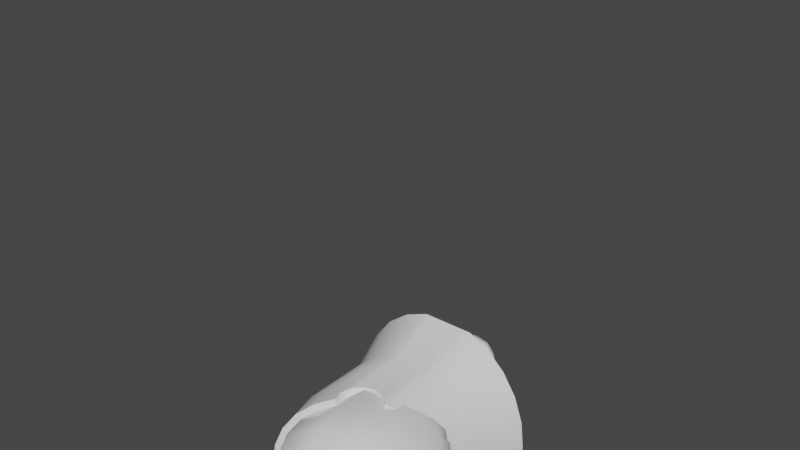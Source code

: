 # Source: Seb_Test.blend  (saved by Blender 3.4.6; exported with 4.5.12 LTS)
import bpy
from mathutils import Matrix  # noqa: F401  (used for matrix-valued properties, if any)

bpy.ops.wm.read_factory_settings(use_empty=True)
scene = bpy.context.scene
scene.name = 'Scene'

# ---- collections
col_collection = bpy.data.collections.new('Collection'); scene.collection.children.link(col_collection)

# ---- node groups
ng_auto_smooth = bpy.data.node_groups.new('Auto Smooth', 'GeometryNodeTree')
_s = ng_auto_smooth.interface.new_socket(name='Geometry', in_out='OUTPUT', socket_type='NodeSocketGeometry')
_s = ng_auto_smooth.interface.new_socket(name='Geometry', in_out='INPUT', socket_type='NodeSocketGeometry')
_s = ng_auto_smooth.interface.new_socket(name='Angle', in_out='INPUT', socket_type='NodeSocketFloat')
_s.subtype = 'ANGLE'
_s.min_value = 0.0
_s.max_value = 3.142
ng_auto_smooth.is_modifier = True
_N = ng_auto_smooth.nodes; _L = ng_auto_smooth.links
n0 = _N.new('NodeGroupOutput'); n0.name = 'Group Output'; n0.location = (480, -100)
n1 = _N.new('NodeGroupInput'); n1.name = 'Group Input'; n1.location = (-420, -300)
n2 = _N.new('NodeGroupInput'); n2.name = 'Group Input.001'; n2.location = (-60, -100)
n3 = _N.new('GeometryNodeSetShadeSmooth'); n3.name = 'Set Shade Smooth'; n3.location = (120, -100)
n3.domain = 'EDGE'
n4 = _N.new('GeometryNodeSetShadeSmooth'); n4.name = 'Set Shade Smooth.001'; n4.location = (300, -100)
n5 = _N.new('GeometryNodeInputMeshEdgeAngle'); n5.name = 'Edge Angle'; n5.location = (-420, -220)
n6 = _N.new('GeometryNodeInputEdgeSmooth'); n6.name = 'Is Edge Smooth'; n6.location = (-60, -160)
n7 = _N.new('GeometryNodeInputShadeSmooth'); n7.name = 'Is Face Smooth'; n7.location = (-240, -340)
n8 = _N.new('FunctionNodeBooleanMath'); n8.name = 'Boolean Math'; n8.location = (-60, -220)
n9 = _N.new('FunctionNodeCompare'); n9.name = 'Compare'; n9.location = (-240, -180)
n9.operation = 'LESS_EQUAL'
_L.new(n5.outputs[0], n9.inputs[0])
_L.new(n4.outputs[0], n0.inputs[0])
_L.new(n1.outputs[1], n9.inputs[1])
_L.new(n9.outputs[0], n8.inputs[0])
_L.new(n7.outputs[0], n8.inputs[1])
_L.new(n2.outputs[0], n3.inputs[0])
_L.new(n6.outputs[0], n3.inputs[1])
_L.new(n3.outputs[0], n4.inputs[0])
_L.new(n8.outputs[0], n3.inputs[2])
n0.is_active_output = True

# ---- world
world_world = bpy.data.worlds.new('World'); scene.world = world_world
world_world.use_nodes = True; world_world.node_tree.nodes.clear()
_N = world_world.node_tree.nodes; _L = world_world.node_tree.links
n0 = _N.new('ShaderNodeOutputWorld'); n0.name = 'World Output'; n0.location = (300, 300)
n1 = _N.new('ShaderNodeBackground'); n1.name = 'Background'; n1.location = (10, 300)
n1.inputs[0].default_value = (0.05088, 0.05088, 0.05088, 1.0)
_L.new(n1.outputs[0], n0.inputs[0])
n0.is_active_output = True
world_world.color = (0.05088, 0.05088, 0.05088)
world_world.use_sun_shadow = False
world_world.sun_shadow_jitter_overblur = 0.0

# ---- meshes
me_cube_001 = bpy.data.meshes.new('Cube.001')
me_cube_001.from_pydata([(-1.086, -0.6378, -1.168), (-1.139, -0.8293, 0.4775), (-1.086, 0.6378, -1.168), (-1.139, 0.8293, 0.4775), (-0.06072, -0.8156, -1.253), (0.2687, -0.9292, 0.508), (-0.06072, 0.8156, -1.253), (0.2687, 0.9292, 0.508), (-0.7712, -0.5432, 1.56), (-0.7712, 0.5432, 1.56), (0.1165, 0.5432, 1.56), (0.1165, -0.5432, 1.56), (0.2486, 0.7453, 1.027), (0.2486, -0.7453, 1.027), (-0.9613, -0.7453, 1.027), (-0.9613, 0.7453, 1.027), (-1.218, -0.8504, -0.418), (-1.218, 0.8504, -0.418), (0.05377, 1.171, -0.418), (0.05377, -1.171, -0.418), (0.8046, 0.5372, -0.418), (0.8046, -0.5372, -0.418), (0.8219, 0.3768, -0.7855), (0.3467, 0.5334, -1.303), (0.6365, 0.429, -1.118), (0.3467, -0.5334, -1.303), (0.8219, -0.3768, -0.7855), (0.6365, -0.429, -1.118), (0.5837, 0.5334, 0.467), (0.8401, 0.3768, -0.05046), (0.7094, 0.429, 0.2816), (0.8401, -0.3768, -0.05046), (0.5837, -0.5334, 0.467), (0.7094, -0.429, 0.2816), (-1.179, -2.794e-09, -1.223), (-1.194, -0.8477, 0.06897), (-1.379, 1.863e-09, 0.4775), (-1.201, 0.8139, -0.8863), (-0.6418, 0.8096, -1.237), (-0.485, 1.159, 0.4808), (0.003466, 1.131, -0.9008), (-0.08772, -6.519e-09, -1.377), (0.4707, 9.313e-09, 0.6161), (0.003466, -1.131, -0.9008), (-0.6418, -0.8096, -1.237), (-0.485, -1.159, 0.4808), (-0.8685, -6.519e-09, 1.604), (-0.3273, 0.6622, 1.604), (0.2138, -6.519e-09, 1.604), (-0.3273, -0.6622, 1.604), (0.2372, 0.6959, 1.342), (0.2252, -0.7994, 0.7711), (-0.8991, -0.6959, 1.342), (-1.047, 0.7873, 0.7644), (0.2252, 0.7994, 0.7711), (0.2372, -0.6959, 1.342), (-1.047, -0.7873, 0.7644), (-0.8991, 0.6959, 1.342), (-0.3563, 1.025, 1.027), (-0.3563, -1.025, 1.027), (-1.188, 3.725e-09, 1.027), (0.4755, 7.451e-09, 1.027), (-1.201, -0.8139, -0.8863), (-1.194, 0.8477, 0.06897), (0.1336, 1.152, 0.07443), (0.1336, -1.152, 0.07443), (-0.624, -1.209, -0.418), (-0.624, 1.209, -0.418), (-1.435, -3.725e-09, -0.418), (0.8933, -1.863e-09, -0.418), (0.5342, 0.9354, -0.418), (0.5342, -0.9354, -0.418), (0.4884, -0.5867, -1.2), (0.3133, -1.49e-08, -1.358), (0.4884, 0.5867, -1.2), (0.658, -1.863e-09, -1.149), (0.7265, -0.4895, -0.9533), (0.7265, 0.4895, -0.9533), (0.8671, -9.313e-10, -0.7611), (0.6383, 0.5867, 0.3636), (0.5745, 1.49e-08, 0.5219), (0.6383, -0.5867, 0.3636), (0.7192, 1.863e-09, 0.3128), (0.7656, 0.4895, 0.1174), (0.7656, -0.4895, 0.1174), (0.8728, -4.657e-10, -0.07479), (0.2621, 0.7219, -1.267), (0.7996, 0.5073, -0.6622), (0.7996, -0.5073, -0.6622), (0.2621, -0.7219, -1.267), (0.5298, 0.7342, 0.4404), (0.826, 0.5073, -0.1737), (0.5298, -0.7342, 0.4404), (0.826, -0.5073, -0.1737), (-1.424, -5.588e-09, 0.06897), (-0.5661, 1.202, 0.0702), (0.8951, 1.211e-08, -0.2425), (-0.5661, -1.202, 0.0702), (-0.6543, -2.142e-08, -1.357), (0.4508, 0.0, 1.346), (-0.3273, -6.519e-09, 1.697), (-1.113, 0.0, 1.346), (-0.331, -0.9575, 1.346), (-0.331, 0.9575, 1.346), (-0.4146, 1.086, 0.7652), (-0.4146, -1.086, 0.7652), (-1.283, -9.313e-10, 0.7644), (0.4586, 1.863e-09, 0.7799), (-0.6447, -1.16, -0.8949), (0.5286, 0.0, 0.5498), (-0.6447, 1.16, -0.8949), (-1.404, 3.725e-09, -0.8917), (0.6121, -0.8861, 0.08728), (0.1961, -3.725e-09, -1.376), (0.8884, -9.313e-09, -0.5934), (0.6121, 0.8861, 0.08728), (0.5052, -0.8844, -0.9221), (0.4766, 2.794e-09, -1.278), (0.7884, 2.328e-09, -0.9601), (0.637, -2.794e-09, 0.4419), (0.8034, -2.328e-09, 0.1242), (0.5052, 0.8844, -0.9221)], [], [(16, 35, 94, 68), (35, 1, 36, 94), (94, 36, 3, 63), (68, 94, 63, 17), (17, 63, 95, 67), (63, 3, 39, 95), (95, 39, 7, 64), (67, 95, 64, 18), (20, 91, 96, 69), (91, 29, 85, 96), (96, 85, 31, 93), (69, 96, 93, 21), (19, 65, 97, 66), (65, 5, 45, 97), (97, 45, 1, 35), (66, 97, 35, 16), (2, 38, 98, 34), (38, 6, 41, 98), (98, 41, 4, 44), (34, 98, 44, 0), (13, 61, 99, 55), (61, 12, 50, 99), (99, 50, 10, 48), (55, 99, 48, 11), (10, 47, 100, 48), (47, 9, 46, 100), (100, 46, 8, 49), (48, 100, 49, 11), (15, 60, 101, 57), (60, 14, 52, 101), (101, 52, 8, 46), (57, 101, 46, 9), (14, 59, 102, 52), (59, 13, 55, 102), (102, 55, 11, 49), (52, 102, 49, 8), (12, 58, 103, 50), (58, 15, 57, 103), (103, 57, 9, 47), (50, 103, 47, 10), (7, 39, 104, 54), (39, 3, 53, 104), (104, 53, 15, 58), (54, 104, 58, 12), (1, 45, 105, 56), (45, 5, 51, 105), (105, 51, 13, 59), (56, 105, 59, 14), (3, 36, 106, 53), (36, 1, 56, 106), (106, 56, 14, 60), (53, 106, 60, 15), (5, 42, 107, 51), (42, 7, 54, 107), (107, 54, 12, 61), (51, 107, 61, 13), (4, 43, 108, 44), (43, 19, 66, 108), (108, 66, 16, 62), (44, 108, 62, 0), (7, 42, 109, 90), (42, 5, 92, 109), (109, 92, 32, 80), (90, 109, 80, 28), (2, 37, 110, 38), (37, 17, 67, 110), (110, 67, 18, 40), (38, 110, 40, 6), (0, 62, 111, 34), (62, 16, 68, 111), (111, 68, 17, 37), (34, 111, 37, 2), (5, 65, 112, 92), (19, 71, 112, 65), (21, 93, 112, 71), (31, 84, 112, 93), (33, 81, 112, 84), (32, 92, 112, 81), (4, 41, 113, 89), (41, 6, 86, 113), (113, 86, 23, 73), (89, 113, 73, 25), (22, 87, 114, 78), (87, 20, 69, 114), (114, 69, 21, 88), (78, 114, 88, 26), (18, 64, 115, 70), (7, 90, 115, 64), (28, 79, 115, 90), (30, 83, 115, 79), (29, 91, 115, 83), (20, 70, 115, 91), (19, 43, 116, 71), (4, 89, 116, 43), (25, 72, 116, 89), (27, 76, 116, 72), (26, 88, 116, 76), (21, 71, 116, 88), (25, 73, 117, 72), (73, 23, 74, 117), (117, 74, 24, 75), (72, 117, 75, 27), (27, 75, 118, 76), (75, 24, 77, 118), (118, 77, 22, 78), (76, 118, 78, 26), (28, 80, 119, 79), (80, 32, 81, 119), (119, 81, 33, 82), (79, 119, 82, 30), (30, 82, 120, 83), (82, 33, 84, 120), (120, 84, 31, 85), (83, 120, 85, 29), (6, 40, 121, 86), (18, 70, 121, 40), (20, 87, 121, 70), (22, 77, 121, 87), (24, 74, 121, 77), (23, 86, 121, 74)])
me_cube_001.polygons.foreach_set('use_smooth', [True] * 120)
_uv = me_cube_001.uv_layers.new(name='UVMap')
_uv.uv.foreach_set('vector', [0.06939, 0.344, 0.07027, 0.2625, 0.2154, 0.2671, 0.2148, 0.3483, 0.07027, 0.2625, 0.07314, 0.1934, 0.2154, 0.1982, 0.2154, 0.2671, 0.2154, 0.2671, 0.2154, 0.1982, 0.35, 0.1929, 0.3533, 0.262, 0.2148, 0.3483, 0.2154, 0.2671, 0.3533, 0.262, 0.3533, 0.3435, 0.6524, 0.3547, 0.6478, 0.2738, 0.7466, 0.2721, 0.7455, 0.3538, 0.6478, 0.2738, 0.65, 0.2049, 0.7535, 0.2019, 0.7466, 0.2721, 0.7466, 0.2721, 0.7535, 0.2019, 0.8817, 0.1805, 0.8635, 0.2594, 0.7455, 0.3538, 0.7466, 0.2721, 0.8635, 0.2594, 0.8586, 0.3425, 0.5056, 0.7228, 0.4653, 0.7143, 0.4835, 0.6297, 0.5128, 0.632, 0.4653, 0.7143, 0.4464, 0.6908, 0.4553, 0.6279, 0.4835, 0.6297, 0.4835, 0.6297, 0.4553, 0.6279, 0.4556, 0.5655, 0.4776, 0.5456, 0.5128, 0.632, 0.4835, 0.6297, 0.4776, 0.5456, 0.5186, 0.5442, 0.4776, 0.1514, 0.5189, 0.2235, 0.4176, 0.2644, 0.3804, 0.1915, 0.5189, 0.2235, 0.5793, 0.2804, 0.456, 0.3234, 0.4176, 0.2644, 0.4176, 0.2644, 0.456, 0.3234, 0.3888, 0.3564, 0.3559, 0.2959, 0.0, 0.3317, 0.001106, 0.2493, 0.07027, 0.2625, 0.06939, 0.344, 0.2925, 0.7778, 0.218, 0.8065, 0.2203, 0.6706, 0.308, 0.6708, 0.218, 0.8065, 0.1206, 0.8075, 0.1253, 0.6705, 0.2203, 0.6706, 0.2203, 0.6706, 0.1253, 0.6705, 0.1206, 0.534, 0.218, 0.535, 0.308, 0.6708, 0.2203, 0.6706, 0.218, 0.535, 0.2925, 0.5639, 0.7299, 0.5137, 0.7314, 0.6338, 0.6778, 0.634, 0.6771, 0.5219, 0.7314, 0.6338, 0.7299, 0.7622, 0.6771, 0.7539, 0.6778, 0.634, 0.6778, 0.634, 0.6771, 0.7539, 0.6397, 0.7305, 0.633, 0.6381, 0.6771, 0.5219, 0.6778, 0.634, 0.633, 0.6381, 0.6397, 0.5494, 0.9645, 0.7432, 0.8874, 0.7502, 0.9048, 0.6405, 0.9952, 0.656, 0.8874, 0.7502, 0.8183, 0.7181, 0.817, 0.6255, 0.9048, 0.6405, 0.9048, 0.6405, 0.817, 0.6255, 0.8491, 0.5386, 0.9249, 0.5313, 0.9952, 0.656, 0.9048, 0.6405, 0.9249, 0.5313, 0.9952, 0.5636, 0.334, 0.09771, 0.2133, 0.1027, 0.2126, 0.04806, 0.3253, 0.04407, 0.2133, 0.1027, 0.08526, 0.09821, 0.09304, 0.04454, 0.2126, 0.04806, 0.2126, 0.04806, 0.09304, 0.04454, 0.1168, 0.005501, 0.2091, 0.0, 0.3253, 0.04407, 0.2126, 0.04806, 0.2091, 0.0, 0.2982, 0.005133, 0.4518, 0.4309, 0.5157, 0.3995, 0.5428, 0.447, 0.4824, 0.4758, 0.5157, 0.3995, 0.6203, 0.3603, 0.6407, 0.4095, 0.5428, 0.447, 0.5428, 0.447, 0.6407, 0.4095, 0.6478, 0.4485, 0.5799, 0.483, 0.8355, 0.5103, 0.9364, 0.483, 0.9249, 0.5313, 0.8491, 0.5386, 0.8721, 0.09075, 0.7674, 0.1065, 0.767, 0.05178, 0.8654, 0.03775, 0.7674, 0.1065, 0.6711, 0.1094, 0.6767, 0.05522, 0.767, 0.05178, 0.767, 0.05178, 0.6767, 0.05522, 0.6964, 0.01365, 0.7676, 0.002248, 0.8654, 0.03775, 0.767, 0.05178, 0.7676, 0.002248, 0.8439, 0.0, 0.8817, 0.1805, 0.7535, 0.2019, 0.7614, 0.1521, 0.8718, 0.1347, 0.7535, 0.2019, 0.65, 0.2049, 0.6609, 0.1551, 0.7614, 0.1521, 0.7614, 0.1521, 0.6609, 0.1551, 0.6711, 0.1094, 0.7674, 0.1065, 0.8718, 0.1347, 0.7614, 0.1521, 0.7674, 0.1065, 0.8721, 0.09075, 0.3888, 0.3564, 0.456, 0.3234, 0.4878, 0.3628, 0.4214, 0.3953, 0.456, 0.3234, 0.5793, 0.2804, 0.5981, 0.3223, 0.4878, 0.3628, 0.4878, 0.3628, 0.5981, 0.3223, 0.6203, 0.3603, 0.5157, 0.3995, 0.4214, 0.3953, 0.4878, 0.3628, 0.5157, 0.3995, 0.4518, 0.4309, 0.35, 0.1929, 0.2154, 0.1982, 0.2143, 0.1484, 0.342, 0.1432, 0.2154, 0.1982, 0.07314, 0.1934, 0.07916, 0.1437, 0.2143, 0.1484, 0.2143, 0.1484, 0.07916, 0.1437, 0.08526, 0.09821, 0.2133, 0.1027, 0.342, 0.1432, 0.2143, 0.1484, 0.2133, 0.1027, 0.334, 0.09771, 0.817, 0.483, 0.8003, 0.6342, 0.7728, 0.6343, 0.7727, 0.5053, 0.8003, 0.6342, 0.817, 0.7928, 0.7727, 0.7718, 0.7728, 0.6343, 0.7728, 0.6343, 0.7727, 0.7718, 0.7299, 0.7622, 0.7314, 0.6338, 0.7727, 0.5053, 0.7728, 0.6343, 0.7314, 0.6338, 0.7299, 0.5137, 0.1206, 0.534, 0.1095, 0.4816, 0.2182, 0.4768, 0.218, 0.535, 0.4453, 0.07817, 0.4776, 0.1514, 0.3804, 0.1915, 0.3533, 0.1173, 0.007803, 0.4115, 0.0, 0.3317, 0.06939, 0.344, 0.07443, 0.4216, 0.218, 0.535, 0.2182, 0.4768, 0.3115, 0.5348, 0.2925, 0.5639, 1.0, 0.0, 0.9678, 0.1558, 0.9572, 0.1558, 0.9554, 0.03271, 0.9678, 0.1558, 1.0, 0.3116, 0.9554, 0.2789, 0.9572, 0.1558, 0.9572, 0.1558, 0.9554, 0.2789, 0.9468, 0.2453, 0.9491, 0.1558, 0.9554, 0.03271, 0.9572, 0.1558, 0.9491, 0.1558, 0.9468, 0.06637, 0.2925, 0.7778, 0.3115, 0.8078, 0.2182, 0.8658, 0.218, 0.8065, 0.6638, 0.4311, 0.6524, 0.3547, 0.7455, 0.3538, 0.7512, 0.4319, 0.7512, 0.4319, 0.7455, 0.3538, 0.8586, 0.3425, 0.8593, 0.4222, 0.218, 0.8065, 0.2182, 0.8658, 0.1095, 0.8609, 0.1206, 0.8075, 0.1015, 0.466, 0.07443, 0.4216, 0.2135, 0.4265, 0.2094, 0.4768, 0.07443, 0.4216, 0.06939, 0.344, 0.2148, 0.3483, 0.2135, 0.4265, 0.2135, 0.4265, 0.2148, 0.3483, 0.3533, 0.3435, 0.3461, 0.4211, 0.2094, 0.4768, 0.2135, 0.4265, 0.3461, 0.4211, 0.3144, 0.4656, 0.5793, 0.2804, 0.5189, 0.2235, 0.6057, 0.1939, 0.6259, 0.2518, 0.4776, 0.1514, 0.5617, 0.12, 0.6057, 0.1939, 0.5189, 0.2235, 0.6283, 0.09861, 0.6478, 0.1352, 0.6057, 0.1939, 0.5617, 0.12, 0.4556, 0.5655, 0.4283, 0.5459, 0.4369, 0.483, 0.4776, 0.5456, 0.3997, 0.5548, 0.3873, 0.5288, 0.4369, 0.483, 0.4283, 0.5459, 0.369, 0.5373, 0.3754, 0.5052, 0.4369, 0.483, 0.3873, 0.5288, 0.1206, 0.534, 0.1253, 0.6705, 0.07769, 0.6705, 0.06651, 0.5497, 0.1253, 0.6705, 0.1206, 0.8075, 0.06651, 0.7917, 0.07769, 0.6705, 0.07769, 0.6705, 0.06651, 0.7917, 0.05236, 0.7601, 0.05802, 0.6706, 0.06651, 0.5497, 0.07769, 0.6705, 0.05802, 0.6706, 0.05236, 0.5812, 0.569, 0.7006, 0.5467, 0.7211, 0.5421, 0.6343, 0.5699, 0.6369, 0.5467, 0.7211, 0.5056, 0.7228, 0.5128, 0.632, 0.5421, 0.6343, 0.5421, 0.6343, 0.5128, 0.632, 0.5186, 0.5442, 0.559, 0.5524, 0.5699, 0.6369, 0.5421, 0.6343, 0.559, 0.5524, 0.5782, 0.5753, 0.8586, 0.3425, 0.8635, 0.2594, 0.9468, 0.2438, 0.942, 0.3297, 0.8817, 0.1805, 0.9292, 0.1832, 0.9468, 0.2438, 0.8635, 0.2594, 0.356, 0.7146, 0.3731, 0.7239, 0.4154, 0.7777, 0.3576, 0.7493, 0.3893, 0.6975, 0.4164, 0.7087, 0.4154, 0.7777, 0.3731, 0.7239, 0.4464, 0.6908, 0.4653, 0.7143, 0.4154, 0.7777, 0.4164, 0.7087, 0.5056, 0.7228, 0.4986, 0.7938, 0.4154, 0.7777, 0.4653, 0.7143, 0.4776, 0.1514, 0.4453, 0.07817, 0.5319, 0.04207, 0.5617, 0.12, 0.4387, 0.02231, 0.4897, 0.0, 0.5319, 0.04207, 0.4453, 0.07817, 0.05236, 0.5812, 0.02849, 0.5724, 0.02538, 0.5229, 0.06651, 0.5497, 0.6487, 0.8013, 0.6751, 0.7928, 0.6751, 0.8551, 0.633, 0.8347, 0.5782, 0.5753, 0.559, 0.5524, 0.6047, 0.4983, 0.6069, 0.5604, 0.6283, 0.09861, 0.5617, 0.12, 0.5319, 0.04207, 0.6155, 0.06023, 0.05236, 0.5812, 0.05802, 0.6706, 0.03055, 0.6707, 0.02849, 0.5724, 0.05802, 0.6706, 0.05236, 0.7601, 0.02849, 0.7692, 0.03055, 0.6707, 0.03055, 0.6707, 0.02849, 0.7692, 0.003578, 0.7429, 0.0, 0.6709, 0.02849, 0.5724, 0.03055, 0.6707, 0.0, 0.6709, 0.003578, 0.599, 0.6328, 0.5742, 0.633, 0.6456, 0.6025, 0.6408, 0.6069, 0.5604, 0.633, 0.6456, 0.6224, 0.7169, 0.5949, 0.7232, 0.6025, 0.6408, 0.6025, 0.6408, 0.5949, 0.7232, 0.569, 0.7006, 0.5699, 0.6369, 0.6069, 0.5604, 0.6025, 0.6408, 0.5699, 0.6369, 0.5782, 0.5753, 0.356, 0.7146, 0.3533, 0.6254, 0.3671, 0.6253, 0.3731, 0.7239, 0.3533, 0.6254, 0.369, 0.5373, 0.3873, 0.5288, 0.3671, 0.6253, 0.3671, 0.6253, 0.3873, 0.5288, 0.3997, 0.5548, 0.3893, 0.6256, 0.3731, 0.7239, 0.3671, 0.6253, 0.3893, 0.6256, 0.3893, 0.6975, 0.3893, 0.6975, 0.3893, 0.6256, 0.4215, 0.6265, 0.4164, 0.7087, 0.3893, 0.6256, 0.3997, 0.5548, 0.4283, 0.5459, 0.4215, 0.6265, 0.4215, 0.6265, 0.4283, 0.5459, 0.4556, 0.5655, 0.4553, 0.6279, 0.4164, 0.7087, 0.4215, 0.6265, 0.4553, 0.6279, 0.4464, 0.6908, 0.8597, 0.4742, 0.8593, 0.4222, 0.9468, 0.4124, 0.9149, 0.4694, 0.8586, 0.3425, 0.942, 0.3297, 0.9468, 0.4124, 0.8593, 0.4222, 0.5056, 0.7228, 0.5467, 0.7211, 0.5831, 0.7923, 0.4986, 0.7938, 0.569, 0.7006, 0.5949, 0.7232, 0.5831, 0.7923, 0.5467, 0.7211, 0.6224, 0.7169, 0.633, 0.7467, 0.5831, 0.7923, 0.5949, 0.7232, 0.05236, 0.7601, 0.06651, 0.7917, 0.02538, 0.8195, 0.02849, 0.7692])
me_cube_001.update()
me_sphere = bpy.data.meshes.new('Sphere')
me_sphere.from_pydata([(-0.9892, 1.632, -0.6738), (-1.106, 1.632, -0.3488), (-1.145, 1.632, -4.603e-09), (-1.106, 1.632, 0.3488), (0.1294, 0.2241, 0.9659), (-0.9892, 1.632, 0.6738), (-0.8039, 1.632, 0.9532), (-0.5624, 1.632, 1.168), (-0.2898, 1.632, 1.299), (-0.3382, 1.632, -1.299), (-0.653, 1.632, -1.168), (-0.9319, 1.632, -0.9532), (-1.146, 1.632, -0.6738), (-1.28, 1.632, -0.3488), (0.1294, 0.2241, -0.9659), (0.2241, 0.1294, 0.9659), (0.433, 0.25, 0.866), (0.6124, 0.3536, 0.7071), (0.75, 0.433, 0.5), (0.8365, 0.483, 0.2588), (0.866, 0.5, 0.0), (0.8365, 0.483, -0.2588), (0.75, 0.433, -0.5), (0.6124, 0.3536, -0.7071), (0.433, 0.25, -0.866), (0.2241, 0.1294, -0.9659), (0.2588, 0.0, 0.9659), (0.5, 0.0, 0.866), (0.7071, -2.98e-08, 0.7071), (0.866, -2.98e-08, 0.5), (0.9659, -2.98e-08, 0.2588), (1.0, 0.0, 0.0), (0.9659, -2.98e-08, -0.2588), (0.866, -2.98e-08, -0.5), (0.7071, -2.98e-08, -0.7071), (0.5, 0.0, -0.866), (0.2588, 0.0, -0.9659), (0.2241, -0.1294, 0.9659), (0.433, -0.25, 0.866), (0.6124, -0.3536, 0.7071), (0.75, -0.433, 0.5), (0.8365, -0.483, 0.2588), (0.866, -0.5, 0.0), (0.8365, -0.483, -0.2588), (0.75, -0.433, -0.5), (0.6124, -0.3536, -0.7071), (0.433, -0.25, -0.866), (0.2241, -0.1294, -0.9659), (0.1294, -0.2241, 0.9659), (0.25, -0.433, 0.866), (0.3536, -0.6124, 0.7071), (0.433, -0.75, 0.5), (0.483, -0.8365, 0.2588), (0.5, -0.866, 0.0), (0.483, -0.8365, -0.2588), (0.433, -0.75, -0.5), (0.3536, -0.6124, -0.7071), (0.25, -0.433, -0.866), (0.1294, -0.2241, -0.9659), (0.0, -0.2588, 0.9659), (0.0, -0.5, 0.866), (-5.96e-08, -0.7071, 0.7071), (-8.941e-08, -0.866, 0.5), (-5.96e-08, -0.9659, 0.2588), (0.0, -1.0, 0.0), (-5.96e-08, -0.9659, -0.2588), (-8.941e-08, -0.866, -0.5), (-5.96e-08, -0.7071, -0.7071), (0.0, -0.5, -0.866), (0.0, -0.2588, -0.9659), (-0.1294, -0.2241, 0.9659), (-0.25, -0.433, 0.866), (-0.3536, -0.6124, 0.7071), (-0.433, -0.75, 0.5), (-0.483, -0.8365, 0.2588), (-0.5, -0.866, 0.0), (-0.483, -0.8365, -0.2588), (-0.433, -0.75, -0.5), (-0.3536, -0.6124, -0.7071), (-0.25, -0.433, -0.866), (-0.1294, -0.2241, -0.9659), (-0.2241, -0.1294, 0.9659), (-0.433, -0.25, 0.866), (-0.6124, -0.3536, 0.7071), (-0.75, -0.433, 0.5), (-0.8365, -0.483, 0.2588), (-0.866, -0.5, 0.0), (-0.8365, -0.483, -0.2588), (-0.75, -0.433, -0.5), (-0.6124, -0.3536, -0.7071), (-0.433, -0.25, -0.866), (-0.2241, -0.1294, -0.9659), (0.0, 0.0, 1.0), (-0.2588, 0.0, 0.9659), (-1.326, 1.632, -3.41e-08), (-1.28, 1.632, 0.3488), (-1.146, 1.632, 0.6738), (-0.9319, 1.632, 0.9532), (-0.653, 1.632, 1.168), (-0.3382, 1.632, 1.299), (0.3312, 1.632, -1.299), (0.6019, 1.632, -1.167), (0.8402, 1.632, -0.9519), (-0.2588, 0.0, -0.9659), (-0.2241, 0.1294, 0.9659), (1.023, 1.632, -0.6726), (1.137, 1.632, -0.3479), (1.176, 1.632, -3.706e-09), (1.137, 1.632, 0.3479), (1.023, 1.632, 0.6726), (0.8402, 1.632, 0.9519), (0.6019, 1.632, 1.167), (0.3312, 1.632, 1.299), (0.02335, 1.632, 0.9532), (-0.2241, 0.1294, -0.9659), (-0.1294, 0.2241, 0.9659), (0.02335, 1.632, 0.3488), (0.2041, 1.632, -1.299), (0.3615, 1.632, -1.168), (0.501, 1.632, -0.9532), (0.608, 1.632, -0.6738), (0.6752, 1.632, -0.3488), (0.6981, 1.632, 1.699e-08), (0.6752, 1.632, 0.3488), (0.608, 1.632, 0.6738), (-0.1294, 0.2241, -0.9659), (0.0, 0.2588, 0.9659), (0.501, 1.632, 0.9532), (0.3615, 1.632, 1.168), (0.2041, 1.632, 1.299), (0.02335, 1.632, -0.6738), (0.02335, 1.632, -0.3488), (0.0, 0.2588, -0.9659), (0.0, 0.0, -1.0), (0.1446, 0.2504, 1.039), (0.918, 0.9659, 3.693e-09), (0.8867, 0.9659, 0.2783), (-0.1487, 0.9659, -1.039), (-0.004099, 0.9659, -1.039), (-0.2932, 0.9659, 1.039), (0.1446, 0.2504, -1.039), (-0.545, 0.9659, 0.9339), (0.2421, 0.9659, 1.039), (0.2462, 0.1515, 1.039), (0.4627, 0.2797, 0.9333), (0.6533, 0.3944, 0.7613), (0.7992, 0.4822, 0.5379), (0.8908, 0.5373, 0.2783), (0.9221, 0.556, 0.0), (0.8908, 0.5373, -0.2783), (0.7992, 0.4822, -0.5379), (0.6533, 0.3944, -0.7613), (0.4627, 0.2797, -0.9333), (0.2462, 0.1515, -1.039), (-0.2543, -0.1375, 1.039), (-0.4735, -0.2609, 0.9333), (-0.6682, -0.3685, 0.7613), (-0.8172, -0.451, 0.5379), (-0.9107, -0.5028, 0.2783), (-0.9426, -0.5205, 0.0), (-0.9107, -0.5028, -0.2783), (-0.8172, -0.451, -0.5379), (-0.6682, -0.3685, -0.7613), (-0.4735, -0.2609, -0.9333), (-0.2543, -0.1375, -1.039), (-0.2892, 0.0, 1.039), (-0.5409, 7.742e-10, 0.9339), (-0.764, 1.302e-07, 0.7623), (-0.9351, 9.694e-08, 0.5389), (-1.043, 1.614e-07, 0.2789), (-1.079, -4.01e-09, 0.0), (-1.043, 1.614e-07, -0.2789), (-0.9351, 9.694e-08, -0.5389), (-0.764, 1.3e-07, -0.7623), (-0.5409, 7.742e-10, -0.9339), (-0.2892, 0.0, -1.039), (-0.2504, 0.1446, 1.039), (0.1405, 0.9659, 1.039), (0.8867, 0.9659, -0.2783), (-0.7681, 0.9659, 0.7623), (-0.004099, 0.9659, 1.039), (0.7951, 0.9659, -0.5379), (-0.1487, 0.9659, 1.039), (-0.9392, 0.9659, 0.5389), (0.6492, 0.9659, -0.7613), (-1.047, 0.9659, 0.2789), (-0.2504, 0.1446, -1.039), (-0.1446, 0.2504, 1.039), (0.4586, 0.9659, -0.9333), (-1.083, 0.9659, -2.061e-08), (0.2421, 0.9659, -1.039), (-1.047, 0.9659, -0.2789), (-0.9392, 0.9659, -0.5389), (-0.2545, 0.9659, -1.039), (-0.7681, 0.9659, -0.7623), (-0.2545, 0.9659, 1.039), (-0.545, 0.9659, -0.9339), (-0.1446, 0.2504, -1.039), (0.0, 0.2892, 1.039), (-0.2932, 0.9659, -1.039), (0.4586, 0.9659, 0.9333), (0.6492, 0.9659, 0.7613), (0.0, 0.2892, -1.039), (0.7951, 0.9659, 0.5379), (0.1405, 0.9659, -1.039), (-0.8039, 1.632, -0.9532), (-0.5624, 1.632, -1.168), (-0.2898, 1.632, -1.299), (-0.1574, 1.632, 1.299), (-0.3148, 1.632, 1.168), (-0.4543, 1.632, 0.9532), (-0.5612, 1.632, 0.6738), (-0.6285, 1.632, 0.3488), (-0.6514, 1.632, 1.699e-08), (-0.6285, 1.632, -0.3488), (-0.5612, 1.632, -0.6738), (-0.4543, 1.632, -0.9532), (-0.3148, 1.632, -1.168), (-0.1574, 1.632, -1.299), (0.02335, 1.632, 1.299), (0.02335, 1.632, 1.168), (0.02335, 1.632, -0.9532), (0.02335, 1.632, -1.168), (0.02335, 1.632, -1.299), (0.02335, 1.632, 0.6738), (0.02335, 1.632, 2.464e-08)], [], [(94, 95, 3, 2), (133, 132, 14), (11, 12, 0, 205), (98, 99, 8, 7), (95, 96, 5, 3), (12, 13, 1, 0), (9, 10, 206, 207), (96, 97, 6, 5), (13, 94, 2, 1), (122, 123, 108, 107), (126, 92, 4), (119, 120, 105, 102), (128, 129, 112, 111), (123, 124, 109, 108), (120, 121, 106, 105), (117, 118, 101, 100), (124, 127, 110, 109), (4, 92, 15), (121, 122, 107, 106), (118, 119, 102, 101), (133, 14, 25), (127, 128, 111, 110), (130, 131, 121, 120), (223, 222, 118, 117), (133, 25, 36), (16, 15, 26, 27), (23, 22, 33, 34), (20, 19, 30, 31), (17, 16, 27, 28), (24, 23, 34, 35), (21, 20, 31, 32), (18, 17, 28, 29), (25, 24, 35, 36), (15, 92, 26), (22, 21, 32, 33), (19, 18, 29, 30), (29, 28, 39, 40), (36, 35, 46, 47), (26, 92, 37), (33, 32, 43, 44), (30, 29, 40, 41), (133, 36, 47), (27, 26, 37, 38), (34, 33, 44, 45), (31, 30, 41, 42), (28, 27, 38, 39), (35, 34, 45, 46), (32, 31, 42, 43), (39, 38, 49, 50), (46, 45, 56, 57), (43, 42, 53, 54), (40, 39, 50, 51), (47, 46, 57, 58), (37, 92, 48), (44, 43, 54, 55), (41, 40, 51, 52), (133, 47, 58), (38, 37, 48, 49), (45, 44, 55, 56), (42, 41, 52, 53), (52, 51, 62, 63), (133, 58, 69), (49, 48, 59, 60), (56, 55, 66, 67), (53, 52, 63, 64), (50, 49, 60, 61), (57, 56, 67, 68), (54, 53, 64, 65), (51, 50, 61, 62), (58, 57, 68, 69), (48, 92, 59), (55, 54, 65, 66), (62, 61, 72, 73), (69, 68, 79, 80), (59, 92, 70), (66, 65, 76, 77), (63, 62, 73, 74), (133, 69, 80), (60, 59, 70, 71), (67, 66, 77, 78), (64, 63, 74, 75), (61, 60, 71, 72), (68, 67, 78, 79), (65, 64, 75, 76), (75, 74, 85, 86), (72, 71, 82, 83), (79, 78, 89, 90), (76, 75, 86, 87), (73, 72, 83, 84), (80, 79, 90, 91), (70, 92, 81), (77, 76, 87, 88), (74, 73, 84, 85), (133, 80, 91), (71, 70, 81, 82), (78, 77, 88, 89), (224, 113, 127, 124), (133, 91, 103), (131, 225, 122, 121), (222, 221, 119, 118), (113, 220, 128, 127), (225, 116, 123, 122), (221, 130, 120, 119), (220, 219, 129, 128), (116, 224, 124, 123), (88, 87, 160, 161), (81, 92, 93), (93, 104, 176, 165), (87, 86, 159, 160), (86, 85, 158, 159), (24, 25, 153, 152), (93, 92, 104), (114, 103, 175, 186), (85, 84, 157, 158), (133, 103, 114), (104, 115, 187, 176), (23, 24, 152, 151), (84, 83, 156, 157), (22, 23, 151, 150), (125, 114, 186, 197), (83, 82, 155, 156), (126, 4, 134, 198), (21, 22, 150, 149), (82, 81, 154, 155), (20, 21, 149, 148), (4, 15, 143, 134), (104, 92, 115), (14, 132, 202, 140), (19, 20, 148, 147), (133, 114, 125), (25, 14, 140, 153), (115, 126, 198, 187), (18, 19, 147, 146), (17, 18, 146, 145), (133, 125, 132), (132, 125, 197, 202), (81, 93, 165, 154), (91, 90, 163, 164), (16, 17, 145, 144), (15, 16, 144, 143), (90, 89, 162, 163), (103, 91, 164, 175), (89, 88, 161, 162), (115, 92, 126), (176, 187, 182, 195), (173, 172, 192, 194), (197, 186, 193, 137), (172, 171, 191, 192), (171, 170, 189, 191), (152, 153, 190, 188), (170, 169, 185, 189), (151, 152, 188, 184), (169, 168, 183, 185), (150, 151, 184, 181), (168, 167, 179, 183), (187, 198, 180, 182), (149, 150, 181, 178), (198, 134, 177, 180), (167, 166, 141, 179), (148, 149, 178, 135), (134, 143, 142, 177), (166, 165, 139, 141), (202, 197, 137, 138), (147, 148, 135, 136), (158, 157, 168, 169), (155, 154, 165, 166), (162, 161, 172, 173), (159, 158, 169, 170), (156, 155, 166, 167), (163, 162, 173, 174), (160, 159, 170, 171), (157, 156, 167, 168), (164, 163, 174, 175), (161, 160, 171, 172), (204, 138, 223, 117), (190, 204, 117, 100), (203, 136, 108, 109), (201, 203, 109, 110), (200, 201, 110, 111), (139, 195, 8, 99), (142, 200, 111, 112), (199, 196, 10, 9), (193, 199, 9, 207), (196, 194, 11, 10), (195, 182, 208, 8), (194, 192, 12, 11), (137, 193, 207, 218), (192, 191, 13, 12), (191, 189, 94, 13), (188, 190, 100, 101), (189, 185, 95, 94), (184, 188, 101, 102), (185, 183, 96, 95), (181, 184, 102, 105), (183, 179, 97, 96), (182, 180, 219, 208), (178, 181, 105, 106), (180, 177, 129, 219), (179, 141, 98, 97), (135, 178, 106, 107), (177, 142, 112, 129), (141, 139, 99, 98), (138, 137, 218, 223), (136, 135, 107, 108), (97, 98, 7, 6), (10, 11, 205, 206), (2, 3, 212, 213), (6, 7, 209, 210), (206, 205, 216, 217), (1, 2, 213, 214), (5, 6, 210, 211), (207, 206, 217, 218), (0, 1, 214, 215), (3, 5, 211, 212), (7, 8, 208, 209), (205, 0, 215, 216), (215, 214, 131, 130), (212, 211, 224, 116), (209, 208, 219, 220), (216, 215, 130, 221), (213, 212, 116, 225), (210, 209, 220, 113), (217, 216, 221, 222), (214, 213, 225, 131), (211, 210, 113, 224), (218, 217, 222, 223), (174, 173, 194, 196), (186, 175, 199, 193), (175, 174, 196, 199), (143, 144, 200, 142), (165, 176, 195, 139), (144, 145, 201, 200), (145, 146, 203, 201), (146, 147, 136, 203), (153, 140, 204, 190), (140, 202, 138, 204)])
me_sphere.polygons.foreach_set('use_smooth', [True] * 236)
_k = set([(4, 15), (4, 126), (8, 99), (8, 208), (9, 10), (9, 207), (10, 11), (11, 12), (12, 13), (13, 94), (14, 25), (14, 132), (15, 16), (16, 17), (17, 18), (18, 19), (19, 20), (20, 21), (21, 22), (22, 23), (23, 24), (24, 25), (81, 82), (81, 93), (82, 83), (83, 84), (84, 85), (85, 86), (86, 87), (87, 88), (88, 89), (89, 90), (90, 91), (91, 103), (93, 104), (94, 95), (95, 96), (96, 97), (97, 98), (98, 99), (100, 101), (100, 117), (101, 102), (102, 105), (103, 114), (104, 115), (105, 106), (106, 107), (107, 108), (108, 109), (109, 110), (110, 111), (111, 112), (112, 129), (114, 125), (115, 126), (117, 223), (125, 132), (129, 219), (134, 143), (134, 198), (140, 153), (140, 202), (143, 144), (144, 145), (145, 146), (146, 147), (147, 148), (148, 149), (149, 150), (150, 151), (151, 152), (152, 153), (165, 176), (175, 186), (176, 187), (186, 197), (187, 198), (197, 202), (207, 218), (208, 219), (218, 223)])
me_sphere.attributes.new('sharp_edge', 'BOOLEAN', 'EDGE').data.foreach_set('value', [ (min(e.vertices), max(e.vertices)) in _k for e in me_sphere.edges])
_uv = me_sphere.uv_layers.new(name='UVMap')
_uv.uv.foreach_set('vector', [0.3802, 0.1974, 0.3732, 0.2504, 0.3467, 0.2504, 0.3527, 0.1974, 0.1982, 0.5088, 0.1952, 0.5481, 0.1791, 0.5429, 0.3203, 0.05259, 0.3528, 0.09503, 0.329, 0.09503, 0.3009, 0.05259, 0.2779, 0.3748, 0.2301, 0.3948, 0.2227, 0.3948, 0.2642, 0.3748, 0.3732, 0.2504, 0.3528, 0.2998, 0.329, 0.2998, 0.3467, 0.2504, 0.3528, 0.09503, 0.3732, 0.1444, 0.3467, 0.1444, 0.329, 0.09503, 0.2301, 0.0, 0.2779, 0.01999, 0.2642, 0.01999, 0.2227, 0.0, 0.3528, 0.2998, 0.3203, 0.3422, 0.3009, 0.3422, 0.329, 0.2998, 0.3732, 0.1444, 0.3802, 0.1974, 0.3527, 0.1974, 0.3467, 0.1444, 0.07265, 0.1974, 0.07614, 0.2504, 0.005932, 0.2503, 0.0, 0.1974, 0.4351, 0.2154, 0.4298, 0.2533, 0.418, 0.2211, 0.1026, 0.05259, 0.08635, 0.09503, 0.02334, 0.09523, 0.05107, 0.05278, 0.1238, 0.3748, 0.1477, 0.3948, 0.1284, 0.3947, 0.08727, 0.3747, 0.07614, 0.2504, 0.08635, 0.2998, 0.02334, 0.2996, 0.005932, 0.2503, 0.08635, 0.09503, 0.07614, 0.1444, 0.005932, 0.1445, 0.02334, 0.09523, 0.1477, 0.0, 0.1238, 0.01999, 0.08727, 0.02011, 0.1284, 7.26e-05, 0.08635, 0.2998, 0.1026, 0.3422, 0.05107, 0.342, 0.02334, 0.2996, 0.418, 0.2211, 0.4298, 0.2533, 0.4047, 0.2356, 0.07614, 0.1444, 0.07265, 0.1974, 0.0, 0.1974, 0.005932, 0.1445, 0.1238, 0.01999, 0.1026, 0.05259, 0.05107, 0.05278, 0.08727, 0.02011, 0.1982, 0.5088, 0.1791, 0.5429, 0.1674, 0.5286, 0.1026, 0.3422, 0.1238, 0.3748, 0.08727, 0.3747, 0.05107, 0.342, 0.1752, 0.09503, 0.1752, 0.1444, 0.07614, 0.1444, 0.08635, 0.09503, 0.1752, 0.0, 0.1752, 0.01999, 0.1238, 0.01999, 0.1477, 0.0, 0.1982, 0.5088, 0.1674, 0.5286, 0.163, 0.5089, 0.6707, 0.6669, 0.6808, 0.6331, 0.7, 0.63, 0.708, 0.6609, 0.0965, 0.5627, 0.06132, 0.5747, 0.04685, 0.509, 0.08469, 0.509, 0.6782, 0.818, 0.6691, 0.7831, 0.7411, 0.7716, 0.7527, 0.8061, 0.6652, 0.7049, 0.6707, 0.6669, 0.708, 0.6609, 0.7179, 0.6965, 0.1327, 0.5469, 0.0965, 0.5627, 0.08469, 0.509, 0.1243, 0.509, 0.6914, 0.8468, 0.6782, 0.818, 0.7527, 0.8061, 0.7633, 0.8353, 0.6647, 0.7445, 0.6652, 0.7049, 0.7179, 0.6965, 0.7292, 0.7342, 0.1674, 0.5286, 0.1327, 0.5469, 0.1243, 0.509, 0.163, 0.5089, 0.4047, 0.2356, 0.4298, 0.2533, 0.3989, 0.2551, 0.06132, 0.5747, 0.02952, 0.5822, 0.01338, 0.5089, 0.04685, 0.509, 0.6691, 0.7831, 0.6647, 0.7445, 0.7292, 0.7342, 0.7411, 0.7716, 0.7292, 0.7342, 0.7179, 0.6965, 0.7677, 0.6734, 0.7902, 0.706, 0.163, 0.5089, 0.1243, 0.509, 0.1326, 0.471, 0.1673, 0.4893, 0.3989, 0.2551, 0.4298, 0.2533, 0.4021, 0.2744, 0.04685, 0.509, 0.01338, 0.5089, 0.02943, 0.4355, 0.06124, 0.4431, 0.7411, 0.7716, 0.7292, 0.7342, 0.7902, 0.706, 0.8091, 0.7401, 0.1982, 0.5088, 0.163, 0.5089, 0.1673, 0.4893, 0.708, 0.6609, 0.7, 0.63, 0.7183, 0.6216, 0.7432, 0.6446, 0.08469, 0.509, 0.04685, 0.509, 0.06124, 0.4431, 0.09644, 0.4553, 0.7527, 0.8061, 0.7411, 0.7716, 0.8091, 0.7401, 0.8232, 0.7735, 0.7179, 0.6965, 0.708, 0.6609, 0.7432, 0.6446, 0.7677, 0.6734, 0.1243, 0.509, 0.08469, 0.509, 0.09644, 0.4553, 0.1326, 0.471, 0.7633, 0.8353, 0.7527, 0.8061, 0.8232, 0.7735, 0.8314, 0.8038, 0.7677, 0.6734, 0.7432, 0.6446, 0.767, 0.6223, 0.8014, 0.6419, 0.1326, 0.471, 0.09644, 0.4553, 0.1286, 0.4158, 0.1554, 0.4431, 0.8731, 0.4637, 0.8766, 0.5032, 0.803, 0.5062, 0.802, 0.4666, 0.7902, 0.706, 0.7677, 0.6734, 0.8014, 0.6419, 0.8314, 0.6674, 0.1673, 0.4893, 0.1326, 0.471, 0.1554, 0.4431, 0.1791, 0.4748, 0.4021, 0.2744, 0.4298, 0.2533, 0.4134, 0.2882, 0.8638, 0.4264, 0.8731, 0.4637, 0.802, 0.4666, 0.8001, 0.429, 0.8741, 0.5421, 0.8658, 0.5778, 0.802, 0.5805, 0.803, 0.545, 0.1982, 0.5088, 0.1673, 0.4893, 0.1791, 0.4748, 0.7432, 0.6446, 0.7183, 0.6216, 0.7306, 0.61, 0.767, 0.6223, 0.09644, 0.4553, 0.06124, 0.4431, 0.1006, 0.3948, 0.1286, 0.4158, 0.8766, 0.5032, 0.8741, 0.5421, 0.803, 0.545, 0.803, 0.5062, 0.803, 0.545, 0.802, 0.5805, 0.7348, 0.5805, 0.7281, 0.545, 0.1982, 0.5088, 0.1791, 0.4748, 0.1952, 0.4695, 0.4034, 0.3225, 0.4134, 0.2882, 0.4298, 0.2929, 0.4351, 0.3316, 0.7973, 0.3958, 0.8001, 0.429, 0.7329, 0.429, 0.7425, 0.3958, 0.803, 0.5062, 0.803, 0.545, 0.7281, 0.545, 0.7254, 0.5062, 0.4007, 0.3538, 0.4034, 0.3225, 0.4351, 0.3316, 0.4455, 0.3667, 0.1554, 0.4431, 0.1286, 0.4158, 0.1726, 0.4012, 0.1865, 0.4328, 0.802, 0.4666, 0.803, 0.5062, 0.7254, 0.5062, 0.7271, 0.4666, 0.802, 0.5805, 0.8, 0.61, 0.7452, 0.61, 0.7348, 0.5805, 0.1791, 0.4748, 0.1554, 0.4431, 0.1865, 0.4328, 0.1952, 0.4695, 0.4134, 0.2882, 0.4298, 0.2533, 0.4298, 0.2929, 0.8001, 0.429, 0.802, 0.4666, 0.7271, 0.4666, 0.7329, 0.429, 0.4602, 0.3958, 0.4455, 0.3667, 0.4923, 0.3512, 0.5175, 0.3768, 0.3465, 0.6204, 0.3141, 0.5976, 0.3395, 0.5808, 0.3596, 0.6117, 0.4298, 0.2929, 0.4298, 0.2533, 0.4469, 0.2872, 0.7329, 0.429, 0.7271, 0.4666, 0.6684, 0.4637, 0.6803, 0.4264, 0.7281, 0.545, 0.7348, 0.5805, 0.6822, 0.5778, 0.6694, 0.5421, 0.1982, 0.5088, 0.1952, 0.4695, 0.2113, 0.4747, 0.4351, 0.3316, 0.4298, 0.2929, 0.4469, 0.2872, 0.4682, 0.3206, 0.2868, 0.5691, 0.2665, 0.5369, 0.3104, 0.5078, 0.3227, 0.5454, 0.7254, 0.5062, 0.7281, 0.545, 0.6694, 0.5421, 0.6647, 0.5032, 0.4455, 0.3667, 0.4351, 0.3316, 0.4682, 0.3206, 0.4923, 0.3512, 0.3141, 0.5976, 0.2868, 0.5691, 0.3227, 0.5454, 0.3395, 0.5808, 0.7271, 0.4666, 0.7254, 0.5062, 0.6647, 0.5032, 0.6684, 0.4637, 0.3025, 0.4363, 0.3073, 0.4073, 0.3787, 0.3948, 0.3764, 0.4234, 0.4923, 0.3512, 0.4682, 0.3206, 0.4938, 0.2925, 0.5285, 0.3114, 0.3395, 0.5808, 0.3227, 0.5454, 0.3749, 0.5363, 0.3764, 0.5744, 0.3036, 0.4706, 0.3025, 0.4363, 0.3764, 0.4234, 0.3749, 0.4581, 0.5175, 0.3768, 0.4923, 0.3512, 0.5285, 0.3114, 0.5618, 0.3282, 0.3596, 0.6117, 0.3395, 0.5808, 0.3764, 0.5744, 0.3787, 0.6083, 0.4469, 0.2872, 0.4298, 0.2533, 0.4601, 0.2727, 0.3104, 0.5078, 0.3036, 0.4706, 0.3749, 0.4581, 0.3744, 0.4966, 0.542, 0.3958, 0.5175, 0.3768, 0.5618, 0.3282, 0.5915, 0.3416, 0.1982, 0.5088, 0.2113, 0.4747, 0.2231, 0.489, 0.4682, 0.3206, 0.4469, 0.2872, 0.4601, 0.2727, 0.4938, 0.2925, 0.3227, 0.5454, 0.3104, 0.5078, 0.3744, 0.4966, 0.3749, 0.5363, 0.1752, 0.2998, 0.1752, 0.3422, 0.1026, 0.3422, 0.08635, 0.2998, 0.1982, 0.5088, 0.2231, 0.489, 0.2274, 0.5087, 0.1752, 0.1444, 0.1752, 0.1974, 0.07265, 0.1974, 0.07614, 0.1444, 0.1752, 0.01999, 0.1752, 0.05259, 0.1026, 0.05259, 0.1238, 0.01999, 0.1752, 0.3422, 0.1752, 0.3748, 0.1238, 0.3748, 0.1026, 0.3422, 0.1752, 0.1974, 0.1752, 0.2504, 0.07614, 0.2504, 0.07265, 0.1974, 0.1752, 0.05259, 0.1752, 0.09503, 0.08635, 0.09503, 0.1026, 0.05259, 0.1752, 0.3748, 0.1752, 0.3948, 0.1477, 0.3948, 0.1238, 0.3748, 0.1752, 0.2504, 0.1752, 0.2998, 0.08635, 0.2998, 0.07614, 0.2504, 0.8635, 0.6924, 0.8484, 0.729, 0.8369, 0.7259, 0.8531, 0.6865, 0.4601, 0.2727, 0.4298, 0.2533, 0.466, 0.2532, 0.2901, 0.6408, 0.2928, 0.6607, 0.2812, 0.6632, 0.2781, 0.6409, 0.8484, 0.729, 0.8433, 0.7683, 0.8314, 0.7681, 0.8369, 0.7259, 0.8433, 0.7683, 0.8484, 0.8075, 0.8369, 0.8103, 0.8314, 0.7681, 0.9635, 0.584, 1.0, 0.5989, 0.9956, 0.61, 0.9576, 0.5944, 0.466, 0.2532, 0.4298, 0.2533, 0.4628, 0.2339, 0.2231, 0.5284, 0.2274, 0.5087, 0.2376, 0.5087, 0.2328, 0.5307, 0.8484, 0.8075, 0.8635, 0.8439, 0.8531, 0.8495, 0.8369, 0.8103, 0.1982, 0.5088, 0.2274, 0.5087, 0.2231, 0.5284, 0.2673, 0.6791, 0.2665, 0.6601, 0.2773, 0.6604, 0.2781, 0.6816, 0.9322, 0.5602, 0.9635, 0.584, 0.9576, 0.5944, 0.924, 0.5686, 0.8635, 0.8439, 0.8876, 0.8751, 0.8789, 0.8832, 0.8531, 0.8495, 0.9082, 0.529, 0.9322, 0.5602, 0.924, 0.5686, 0.8983, 0.535, 0.6752, 0.3148, 0.6759, 0.3338, 0.6646, 0.3367, 0.6637, 0.3154, 0.8876, 0.8751, 0.9189, 0.8989, 0.9126, 0.909, 0.8789, 0.8832, 0.2665, 0.64, 0.2673, 0.6243, 0.2781, 0.6204, 0.2773, 0.6379, 0.8931, 0.4925, 0.9082, 0.529, 0.8983, 0.535, 0.8821, 0.4958, 0.9189, 0.8989, 0.9554, 0.9138, 0.9507, 0.9248, 0.9126, 0.909, 0.8879, 0.4534, 0.8931, 0.4925, 0.8821, 0.4958, 0.8766, 0.4537, 0.418, 0.2211, 0.4047, 0.2356, 0.3964, 0.2305, 0.4105, 0.2153, 0.4628, 0.2339, 0.4298, 0.2533, 0.4515, 0.2201, 0.6759, 0.279, 0.6752, 0.2947, 0.6637, 0.2929, 0.6646, 0.2754, 0.8931, 0.4141, 0.8879, 0.4534, 0.8766, 0.4537, 0.8821, 0.4115, 0.1982, 0.5088, 0.2231, 0.5284, 0.2113, 0.5428, 0.2928, 0.6398, 0.2929, 0.6204, 0.3044, 0.6204, 0.3044, 0.6408, 0.2665, 0.6601, 0.2665, 0.64, 0.2773, 0.6379, 0.2773, 0.6604, 0.9082, 0.3775, 0.8931, 0.4141, 0.8821, 0.4115, 0.8983, 0.372, 0.9322, 0.3459, 0.9082, 0.3775, 0.8983, 0.372, 0.924, 0.3379, 0.1982, 0.5088, 0.2113, 0.5428, 0.1952, 0.5481, 0.6752, 0.2947, 0.6752, 0.3148, 0.6637, 0.3154, 0.6637, 0.2929, 0.2928, 0.6215, 0.2901, 0.6408, 0.2781, 0.6409, 0.2809, 0.6204, 0.9554, 0.6211, 0.9189, 0.6365, 0.9126, 0.6263, 0.9507, 0.61, 0.9635, 0.3216, 0.9322, 0.3459, 0.924, 0.3379, 0.9576, 0.3116, 1.0, 0.3062, 0.9635, 0.3216, 0.9576, 0.3116, 0.9956, 0.2953, 0.9189, 0.6365, 0.8876, 0.6608, 0.8789, 0.6525, 0.9126, 0.6263, 0.2274, 0.5087, 0.2231, 0.489, 0.2332, 0.4878, 0.2376, 0.5087, 0.8876, 0.6608, 0.8635, 0.6924, 0.8531, 0.6865, 0.8789, 0.6525, 0.4515, 0.2201, 0.4298, 0.2533, 0.4351, 0.2154, 0.4606, 0.2297, 0.448, 0.2142, 0.4559, 0.1071, 0.4696, 0.1067, 0.5132, 0.4759, 0.5556, 0.481, 0.5384, 0.6192, 0.496, 0.6141, 0.2196, 0.5468, 0.2328, 0.5307, 0.2333, 0.6555, 0.2202, 0.6555, 0.5556, 0.481, 0.5968, 0.4824, 0.5796, 0.6207, 0.5384, 0.6192, 0.5968, 0.4824, 0.634, 0.4801, 0.6168, 0.6184, 0.5796, 0.6207, 0.1349, 0.5515, 0.171, 0.532, 0.1715, 0.6557, 0.1354, 0.6558, 0.634, 0.4801, 0.6647, 0.4742, 0.6475, 0.6124, 0.6168, 0.6184, 0.09615, 0.5689, 0.1349, 0.5515, 0.1354, 0.6558, 0.09671, 0.6558, 0.6216, 0.268, 0.5872, 0.2617, 0.5977, 0.1171, 0.6321, 0.1234, 0.05851, 0.5822, 0.09615, 0.5689, 0.09671, 0.6558, 0.05906, 0.6557, 0.5872, 0.2617, 0.5474, 0.2565, 0.558, 0.112, 0.5977, 0.1171, 0.448, 0.2142, 0.4297, 0.209, 0.4372, 0.1077, 0.4559, 0.1071, 0.02446, 0.5905, 0.05851, 0.5822, 0.05906, 0.6557, 0.02501, 0.6556, 0.4297, 0.209, 0.4105, 0.2153, 0.4185, 0.1082, 0.4372, 0.1077, 0.5474, 0.2565, 0.505, 0.2529, 0.5155, 0.1084, 0.558, 0.112, 0.7026, 0.08119, 0.6941, 0.04816, 0.7586, 0.04072, 0.7643, 0.07409, 0.4105, 0.2153, 0.3964, 0.2305, 0.4053, 0.1086, 0.4185, 0.1082, 0.505, 0.2529, 0.4641, 0.2512, 0.4747, 0.1066, 0.5155, 0.1084, 0.2016, 0.5528, 0.2196, 0.5468, 0.2202, 0.6555, 0.2022, 0.6556, 0.7055, 0.1198, 0.7026, 0.08119, 0.7643, 0.07409, 0.77, 0.1124, 0.5993, 0.3438, 0.5673, 0.3296, 0.5872, 0.2617, 0.6216, 0.268, 0.4937, 0.2922, 0.4582, 0.2719, 0.4641, 0.2512, 0.505, 0.2529, 0.5115, 0.4184, 0.5534, 0.4107, 0.5556, 0.481, 0.5132, 0.4759, 0.6313, 0.399, 0.662, 0.3958, 0.6647, 0.4742, 0.634, 0.4801, 0.5313, 0.3121, 0.4937, 0.2922, 0.505, 0.2529, 0.5474, 0.2565, 0.4712, 0.4268, 0.5115, 0.4184, 0.5132, 0.4759, 0.4724, 0.4674, 0.5943, 0.4041, 0.6313, 0.399, 0.634, 0.4801, 0.5968, 0.4824, 0.5673, 0.3296, 0.5313, 0.3121, 0.5474, 0.2565, 0.5872, 0.2617, 0.4366, 0.4351, 0.4712, 0.4268, 0.4724, 0.4674, 0.4372, 0.4565, 0.5534, 0.4107, 0.5943, 0.4041, 0.5968, 0.4824, 0.5556, 0.481, 0.1842, 0.6557, 0.2022, 0.6556, 0.2216, 0.7569, 0.1991, 0.757, 0.1715, 0.6557, 0.1842, 0.6557, 0.1991, 0.757, 0.1832, 0.7571, 0.7755, 0.153, 0.77, 0.1124, 0.8715, 0.08959, 0.8783, 0.1404, 0.7802, 0.1932, 0.7755, 0.153, 0.8783, 0.1404, 0.8842, 0.1907, 0.7839, 0.2304, 0.7802, 0.1932, 0.8842, 0.1907, 0.8889, 0.2371, 0.4747, 0.1066, 0.4696, 0.1067, 0.4606, 0.0001825, 0.4669, 0.0, 0.7863, 0.261, 0.7839, 0.2304, 0.8889, 0.2371, 0.8918, 0.2754, 0.4199, 0.5948, 0.4552, 0.6056, 0.4243, 0.7096, 0.3802, 0.696, 0.2333, 0.6555, 0.2382, 0.6554, 0.2665, 0.7568, 0.2605, 0.7568, 0.4552, 0.6056, 0.496, 0.6141, 0.4753, 0.7202, 0.4243, 0.7096, 0.4696, 0.1067, 0.4559, 0.1071, 0.4435, 0.000681, 0.4606, 0.0001825, 0.496, 0.6141, 0.5384, 0.6192, 0.5283, 0.7266, 0.4753, 0.7202, 0.2202, 0.6555, 0.2333, 0.6555, 0.2605, 0.7568, 0.244, 0.7569, 0.5384, 0.6192, 0.5796, 0.6207, 0.5799, 0.7285, 0.5283, 0.7266, 0.5796, 0.6207, 0.6168, 0.6184, 0.6264, 0.7255, 0.5799, 0.7285, 0.1354, 0.6558, 0.1715, 0.6557, 0.1832, 0.7571, 0.1381, 0.7572, 0.6168, 0.6184, 0.6475, 0.6124, 0.6647, 0.7181, 0.6264, 0.7255, 0.09671, 0.6558, 0.1354, 0.6558, 0.1381, 0.7572, 0.08966, 0.7572, 0.6321, 0.1234, 0.5977, 0.1171, 0.6207, 0.01313, 0.6637, 0.02103, 0.05906, 0.6557, 0.09671, 0.6558, 0.08966, 0.7572, 0.04258, 0.7571, 0.5977, 0.1171, 0.558, 0.112, 0.571, 0.006714, 0.6207, 0.01313, 0.4559, 0.1071, 0.4372, 0.1077, 0.42, 0.001362, 0.4435, 0.000681, 0.02501, 0.6556, 0.05906, 0.6557, 0.04258, 0.7571, 0.0, 0.757, 0.4372, 0.1077, 0.4185, 0.1082, 0.3966, 0.002043, 0.42, 0.001362, 0.558, 0.112, 0.5155, 0.1084, 0.518, 0.002216, 0.571, 0.006714, 0.7643, 0.07409, 0.7586, 0.04072, 0.8572, 0.0, 0.8643, 0.04173, 0.4185, 0.1082, 0.4053, 0.1086, 0.3802, 0.002534, 0.3966, 0.002043, 0.5155, 0.1084, 0.4747, 0.1066, 0.4669, 0.0, 0.518, 0.002216, 0.2022, 0.6556, 0.2202, 0.6555, 0.244, 0.7569, 0.2216, 0.7569, 0.77, 0.1124, 0.7643, 0.07409, 0.8643, 0.04173, 0.8715, 0.08959, 0.3203, 0.3422, 0.2779, 0.3748, 0.2642, 0.3748, 0.3009, 0.3422, 0.2779, 0.01999, 0.3203, 0.05259, 0.3009, 0.05259, 0.2642, 0.01999, 0.3527, 0.1974, 0.3467, 0.2504, 0.2742, 0.2504, 0.2777, 0.1974, 0.3009, 0.3422, 0.2642, 0.3748, 0.2265, 0.3748, 0.2477, 0.3422, 0.2642, 0.01999, 0.3009, 0.05259, 0.2477, 0.05259, 0.2265, 0.01999, 0.3467, 0.1444, 0.3527, 0.1974, 0.2777, 0.1974, 0.2742, 0.1444, 0.329, 0.2998, 0.3009, 0.3422, 0.2477, 0.3422, 0.264, 0.2998, 0.2227, 0.0, 0.2642, 0.01999, 0.2265, 0.01999, 0.2026, 0.0, 0.329, 0.09503, 0.3467, 0.1444, 0.2742, 0.1444, 0.264, 0.09503, 0.3467, 0.2504, 0.329, 0.2998, 0.264, 0.2998, 0.2742, 0.2504, 0.2642, 0.3748, 0.2227, 0.3948, 0.2026, 0.3948, 0.2265, 0.3748, 0.3009, 0.05259, 0.329, 0.09503, 0.264, 0.09503, 0.2477, 0.05259, 0.264, 0.09503, 0.2742, 0.1444, 0.1752, 0.1444, 0.1752, 0.09503, 0.2742, 0.2504, 0.264, 0.2998, 0.1752, 0.2998, 0.1752, 0.2504, 0.2265, 0.3748, 0.2026, 0.3948, 0.1752, 0.3948, 0.1752, 0.3748, 0.2477, 0.05259, 0.264, 0.09503, 0.1752, 0.09503, 0.1752, 0.05259, 0.2777, 0.1974, 0.2742, 0.2504, 0.1752, 0.2504, 0.1752, 0.1974, 0.2477, 0.3422, 0.2265, 0.3748, 0.1752, 0.3748, 0.1752, 0.3422, 0.2265, 0.01999, 0.2477, 0.05259, 0.1752, 0.05259, 0.1752, 0.01999, 0.2742, 0.1444, 0.2777, 0.1974, 0.1752, 0.1974, 0.1752, 0.1444, 0.264, 0.2998, 0.2477, 0.3422, 0.1752, 0.3422, 0.1752, 0.2998, 0.2026, 0.0, 0.2265, 0.01999, 0.1752, 0.01999, 0.1752, 0.0, 0.4724, 0.4674, 0.5132, 0.4759, 0.496, 0.6141, 0.4552, 0.6056, 0.2328, 0.5307, 0.2376, 0.5087, 0.2382, 0.6554, 0.2333, 0.6555, 0.4372, 0.4565, 0.4724, 0.4674, 0.4552, 0.6056, 0.4199, 0.5948, 0.6637, 0.2754, 0.6806, 0.2425, 0.7839, 0.2304, 0.7863, 0.261, 0.4641, 0.2512, 0.4606, 0.2297, 0.4696, 0.1067, 0.4747, 0.1066, 0.6806, 0.2425, 0.6942, 0.2033, 0.7802, 0.1932, 0.7839, 0.2304, 0.6942, 0.2033, 0.7027, 0.1614, 0.7755, 0.153, 0.7802, 0.1932, 0.7027, 0.1614, 0.7055, 0.1198, 0.77, 0.1124, 0.7755, 0.153, 0.171, 0.532, 0.1836, 0.547, 0.1842, 0.6557, 0.1715, 0.6557, 0.1836, 0.547, 0.2016, 0.5528, 0.2022, 0.6556, 0.1842, 0.6557])
me_sphere.update()
me_cube_002 = bpy.data.meshes.new('Cube.002')
me_cube_002.from_pydata([(-0.5792, 1.28, 0.8229), (-0.5792, 1.382, 0.9247), (-0.6444, 0.7223, 1.488), (-0.6444, 0.8562, 1.621), (-0.1607, 1.28, 0.8229), (-0.1607, 1.382, 0.9247), (-0.09548, 0.7223, 1.488), (-0.09548, 0.8562, 1.621), (-0.6706, 1.006, 1.16), (-0.6706, 1.153, 1.306), (-0.06919, 1.006, 1.16), (-0.06919, 1.153, 1.306), (-0.6397, 1.175, 0.9469), (-0.625, 1.349, 0.8465), (-0.695, 0.9813, 1.517), (-0.7112, 0.767, 1.577), (-0.3699, 0.6837, 1.494), (-0.3699, 0.8502, 1.66), (-0.02865, 0.767, 1.577), (-0.04485, 0.8226, 1.358), (-0.1002, 1.306, 1.078), (-0.1148, 1.349, 0.8465), (-0.3699, 1.286, 0.7844), (-0.3699, 1.411, 0.9085), (-0.695, 0.8226, 1.358), (-0.6397, 1.306, 1.078), (-0.1002, 1.175, 0.9469), (-0.04485, 0.9813, 1.517), (-0.3699, 1.18, 1.334), (-0.3699, 0.9784, 1.132), (0.04358, 1.079, 1.233), (-0.7834, 1.079, 1.233), (-0.8187, 0.8998, 1.44), (-0.3699, 0.7202, 1.624), (0.001283, 1.242, 1.01), (-0.3699, 1.385, 0.7891), (-0.3699, 1.152, 0.9195), (-0.3699, 1.333, 1.1), (-0.3699, 1.009, 1.549), (-0.3699, 0.7902, 1.331), (0.07886, 0.8998, 1.44), (-0.7411, 1.242, 1.01)], [], [(8, 24, 32, 31), (31, 32, 14, 9), (32, 15, 3, 14), (24, 2, 15, 32), (2, 16, 33, 15), (15, 33, 17, 3), (33, 18, 7, 17), (16, 6, 18, 33), (10, 26, 34, 30), (30, 34, 20, 11), (34, 21, 5, 20), (26, 4, 21, 34), (4, 22, 35, 21), (21, 35, 23, 5), (35, 13, 1, 23), (22, 0, 13, 35), (8, 12, 36, 29), (29, 36, 26, 10), (36, 22, 4, 26), (12, 0, 22, 36), (11, 20, 37, 28), (28, 37, 25, 9), (37, 23, 1, 25), (20, 5, 23, 37), (7, 27, 38, 17), (17, 38, 14, 3), (38, 28, 9, 14), (27, 11, 28, 38), (2, 24, 39, 16), (16, 39, 19, 6), (39, 29, 10, 19), (24, 8, 29, 39), (6, 19, 40, 18), (18, 40, 27, 7), (40, 30, 11, 27), (19, 10, 30, 40), (0, 12, 41, 13), (13, 41, 25, 1), (41, 31, 9, 25), (12, 8, 31, 41)])
me_cube_002.polygons.foreach_set('use_smooth', [True] * 40)
_uv = me_cube_002.uv_layers.new(name='UVMap')
_uv.uv.foreach_set('vector', [0.2831, 0.6952, 0.277, 0.8204, 0.1999, 0.8252, 0.2123, 0.6983, 0.814, 0.6465, 0.8305, 0.7726, 0.7739, 0.7698, 0.7625, 0.6453, 0.8305, 0.7726, 0.7808, 0.8609, 0.7505, 0.8451, 0.7739, 0.7698, 0.277, 0.8204, 0.2908, 0.8926, 0.239, 0.9085, 0.1999, 0.8252, 0.9368, 0.4654, 0.9368, 0.5926, 0.8774, 0.5891, 0.8929, 0.4319, 0.8929, 0.4319, 0.8774, 0.5891, 0.8305, 0.5864, 0.8513, 0.4604, 0.8774, 0.5891, 0.8745, 0.7471, 0.8365, 0.7139, 0.8305, 0.5864, 0.9368, 0.5926, 0.922, 0.7189, 0.8745, 0.7471, 0.8774, 0.5891, 0.08317, 0.6514, 0.09799, 0.7766, 0.03456, 0.7752, 0.01239, 0.6483, 0.4314, 0.6465, 0.4507, 0.5207, 0.4982, 0.521, 0.4842, 0.6453, 0.4507, 0.5207, 0.5042, 0.4329, 0.5259, 0.4466, 0.4982, 0.521, 0.09799, 0.7766, 0.1191, 0.8537, 0.08244, 0.8673, 0.03456, 0.7752, 0.1191, 0.8537, 0.1961, 0.8768, 0.1716, 0.9085, 0.08244, 0.8673, 0.9506, 0.6679, 0.9368, 0.5501, 0.9888, 0.5493, 0.9888, 0.6461, 0.9368, 0.5501, 0.947, 0.4319, 0.9859, 0.4525, 0.9888, 0.5493, 0.396, 0.4698, 0.319, 0.4929, 0.2824, 0.4793, 0.3715, 0.4381, 0.2831, 0.6952, 0.2979, 0.57, 0.3998, 0.5577, 0.3965, 0.683, 0.1966, 0.6636, 0.1999, 0.7889, 0.09799, 0.7766, 0.08317, 0.6514, 0.1999, 0.7889, 0.1961, 0.8768, 0.1191, 0.8537, 0.09799, 0.7766, 0.2979, 0.57, 0.319, 0.4929, 0.396, 0.4698, 0.3998, 0.5577, 0.4842, 0.6453, 0.4982, 0.521, 0.6232, 0.5192, 0.6236, 0.6448, 0.6236, 0.6448, 0.6232, 0.5192, 0.7478, 0.521, 0.7625, 0.6453, 0.6232, 0.5192, 0.6227, 0.4319, 0.7195, 0.4466, 0.7478, 0.521, 0.4982, 0.521, 0.5259, 0.4466, 0.6227, 0.4319, 0.6232, 0.5192, 0.4965, 0.8451, 0.4732, 0.7698, 0.6238, 0.7708, 0.6236, 0.8594, 0.6236, 0.8594, 0.6238, 0.7708, 0.7739, 0.7698, 0.7505, 0.8451, 0.6238, 0.7708, 0.6236, 0.6448, 0.7625, 0.6453, 0.7739, 0.7698, 0.4732, 0.7698, 0.4842, 0.6453, 0.6236, 0.6448, 0.6238, 0.7708, 0.2908, 0.8926, 0.277, 0.8204, 0.3998, 0.8087, 0.391, 0.8959, 0.1911, 0.4507, 0.1999, 0.5379, 0.07706, 0.5262, 0.09091, 0.454, 0.1999, 0.5379, 0.1966, 0.6636, 0.08317, 0.6514, 0.07706, 0.5262, 0.277, 0.8204, 0.2831, 0.6952, 0.3965, 0.683, 0.3998, 0.8087, 0.09091, 0.454, 0.07706, 0.5262, 0.0, 0.5214, 0.03907, 0.4381, 0.4651, 0.8609, 0.4153, 0.7726, 0.4732, 0.7698, 0.4965, 0.8451, 0.4153, 0.7726, 0.4314, 0.6465, 0.4842, 0.6453, 0.4732, 0.7698, 0.07706, 0.5262, 0.08317, 0.6514, 0.01239, 0.6483, 0.0, 0.5214, 0.319, 0.4929, 0.2979, 0.57, 0.2345, 0.5714, 0.2824, 0.4793, 0.7402, 0.4329, 0.7942, 0.5207, 0.7478, 0.521, 0.7195, 0.4466, 0.7942, 0.5207, 0.814, 0.6465, 0.7625, 0.6453, 0.7478, 0.521, 0.2979, 0.57, 0.2831, 0.6952, 0.2123, 0.6983, 0.2345, 0.5714])
me_cube_002.update()
me_cube_003 = bpy.data.meshes.new('Cube.003')
me_cube_003.from_pydata([(-0.1384, -1.974, -14.67), (-0.09085, -2.135, -15.54), (-0.08122, -0.6673, -16.91), (-0.03363, -0.8284, -17.78), (0.8558, -1.954, -14.45), (0.9034, -2.115, -15.31), (0.9131, -0.648, -16.69), (0.9606, -0.809, -17.56), (-0.2835, -1.297, -15.69), (-0.22, -1.512, -16.84), (1.042, -1.271, -15.39), (1.106, -1.486, -16.54), (-0.2716, -1.709, -15.0), (-0.2257, -2.104, -15.05), (-0.1751, -1.099, -17.51), (-0.1643, -0.7022, -17.45), (0.4128, -0.5923, -16.79), (0.4708, -0.7886, -17.84), (1.048, -0.6786, -17.18), (1.033, -0.8683, -16.12), (1.058, -1.89, -15.82), (0.9865, -2.08, -14.77), (0.3514, -1.994, -14.38), (0.4094, -2.19, -15.44), (-0.2359, -0.893, -16.41), (-0.2109, -1.914, -16.11), (0.9973, -1.684, -14.72), (1.094, -1.074, -17.22), (0.4547, -1.539, -16.91), (0.3675, -1.244, -15.32), (1.323, -1.374, -15.91), (-0.5003, -1.409, -16.32), (-0.4439, -0.9957, -17.02), (0.4462, -0.5903, -17.49), (1.266, -1.787, -15.21), (0.376, -2.192, -14.74), (0.3513, -1.663, -14.65), (0.4348, -1.945, -16.17), (0.471, -1.12, -17.58), (0.3874, -0.8373, -16.06), (1.302, -0.9617, -16.63), (-0.48, -1.821, -15.6)], [], [(8, 24, 32, 31), (31, 32, 14, 9), (32, 15, 3, 14), (24, 2, 15, 32), (2, 16, 33, 15), (15, 33, 17, 3), (33, 18, 7, 17), (16, 6, 18, 33), (10, 26, 34, 30), (30, 34, 20, 11), (34, 21, 5, 20), (26, 4, 21, 34), (4, 22, 35, 21), (21, 35, 23, 5), (35, 13, 1, 23), (22, 0, 13, 35), (8, 12, 36, 29), (29, 36, 26, 10), (36, 22, 4, 26), (12, 0, 22, 36), (11, 20, 37, 28), (28, 37, 25, 9), (37, 23, 1, 25), (20, 5, 23, 37), (7, 27, 38, 17), (17, 38, 14, 3), (38, 28, 9, 14), (27, 11, 28, 38), (2, 24, 39, 16), (16, 39, 19, 6), (39, 29, 10, 19), (24, 8, 29, 39), (6, 19, 40, 18), (18, 40, 27, 7), (40, 30, 11, 27), (19, 10, 30, 40), (0, 12, 41, 13), (13, 41, 25, 1), (41, 31, 9, 25), (12, 8, 31, 41)])
me_cube_003.polygons.foreach_set('use_smooth', [True] * 40)
_uv = me_cube_003.uv_layers.new(name='UVMap')
_uv.uv.foreach_set('vector', [0.8479, 0.3894, 0.8483, 0.2346, 0.9193, 0.1697, 0.9221, 0.3234, 0.9221, 0.3234, 0.9193, 0.1697, 0.9939, 0.08127, 1.0, 0.2293, 0.9193, 0.1697, 0.9191, 0.04871, 0.9773, 0.0, 0.9939, 0.08127, 0.6504, 0.2578, 0.609, 0.1481, 0.6266, 0.05076, 0.6958, 0.1501, 0.609, 0.1481, 0.5076, 0.1747, 0.5002, 0.04724, 0.6266, 0.05076, 0.6266, 0.05076, 0.5002, 0.04724, 0.504, 0.0, 0.6061, 0.004806, 0.5002, 0.04724, 0.385, 0.1239, 0.408, 0.06479, 0.504, 0.0, 0.5076, 0.1747, 0.4109, 0.2081, 0.385, 0.1239, 0.5002, 0.04724, 0.8479, 0.3707, 0.8418, 0.5187, 0.7672, 0.4302, 0.77, 0.2765, 0.77, 0.2765, 0.7672, 0.4302, 0.6962, 0.3653, 0.6958, 0.2105, 0.3479, 0.5858, 0.2787, 0.6851, 0.261, 0.5878, 0.3025, 0.4781, 0.8418, 0.5187, 0.8252, 0.5999, 0.767, 0.5512, 0.7672, 0.4302, 0.2582, 0.731, 0.1561, 0.7358, 0.1523, 0.6886, 0.2787, 0.6851, 0.2787, 0.6851, 0.1523, 0.6886, 0.1597, 0.5612, 0.261, 0.5878, 0.1523, 0.6886, 0.03714, 0.6119, 0.06294, 0.5278, 0.1597, 0.5612, 0.1561, 0.7358, 0.06006, 0.671, 0.03714, 0.6119, 0.1523, 0.6886, 0.6788, 0.4234, 0.6958, 0.5844, 0.5704, 0.6589, 0.5475, 0.4992, 0.5475, 0.4992, 0.5704, 0.6589, 0.443, 0.6609, 0.4147, 0.5034, 0.5704, 0.6589, 0.5856, 0.7358, 0.4836, 0.731, 0.443, 0.6609, 0.6958, 0.5844, 0.6817, 0.671, 0.5856, 0.7358, 0.5704, 0.6589, 0.3309, 0.3124, 0.3025, 0.4781, 0.1765, 0.4073, 0.1996, 0.2366, 0.1996, 0.2366, 0.1765, 0.4073, 0.04964, 0.4015, 0.06679, 0.2324, 0.1765, 0.4073, 0.1597, 0.5612, 0.06294, 0.5278, 0.04964, 0.4015, 0.3025, 0.4781, 0.261, 0.5878, 0.1597, 0.5612, 0.1765, 0.4073, 0.3338, 0.06479, 0.3479, 0.1515, 0.2224, 0.07694, 0.2377, 0.0, 0.2377, 0.0, 0.2224, 0.07694, 0.09508, 0.07493, 0.1357, 0.004806, 0.2224, 0.07694, 0.1996, 0.2366, 0.06679, 0.2324, 0.09508, 0.07493, 0.3479, 0.1515, 0.3309, 0.3124, 0.1996, 0.2366, 0.2224, 0.07694, 0.609, 0.1481, 0.6504, 0.2578, 0.5244, 0.3285, 0.5076, 0.1747, 0.5076, 0.1747, 0.5244, 0.3285, 0.3975, 0.3343, 0.4109, 0.2081, 0.5244, 0.3285, 0.5475, 0.4992, 0.4147, 0.5034, 0.3975, 0.3343, 0.6504, 0.2578, 0.6788, 0.4234, 0.5475, 0.4992, 0.5244, 0.3285, 0.4109, 0.2081, 0.3975, 0.3343, 0.3479, 0.2554, 0.385, 0.1239, 0.7775, 0.03638, 0.7734, 0.1271, 0.7023, 0.06571, 0.7209, 0.0, 0.7734, 0.1271, 0.77, 0.2765, 0.6958, 0.2105, 0.7023, 0.06571, 0.8479, 0.219, 0.8479, 0.3707, 0.77, 0.2765, 0.7734, 0.1271, 0.873, 0.5999, 0.8544, 0.5342, 0.9255, 0.4728, 0.9296, 0.5635, 0.03714, 0.6119, 0.0, 0.4804, 0.04964, 0.4015, 0.06294, 0.5278, 0.9255, 0.4728, 0.9221, 0.3234, 1.0, 0.2293, 1.0, 0.3809, 0.8544, 0.5342, 0.8479, 0.3894, 0.9221, 0.3234, 0.9255, 0.4728])
me_cube_003.update()
me_cube_004 = bpy.data.meshes.new('Cube.004')
me_cube_004.from_pydata([(-0.5, -0.5, -1.029), (-0.5, 0.5, -1.029), (0.7449, -0.6667, -1.076), (0.7449, 0.6667, -1.076), (-0.6667, -0.6667, -0.6286), (-0.6667, -0.6667, -0.2), (-0.6667, -0.6667, 0.2), (-0.5, -0.5, 0.5), (-0.5, 0.5, 0.5), (-0.6667, 0.6667, 0.2), (-0.6667, 0.6667, -0.2), (-0.6667, 0.6667, -0.6286), (0.5, 0.5, 0.5), (0.6667, 0.6667, 0.2), (0.6667, 0.6667, -0.2), (0.8163, 0.76, -0.6206), (0.5, -0.5, 0.5), (0.6667, -0.6667, 0.2), (0.6667, -0.6667, -0.2), (0.8163, -0.76, -0.6206), (1.352, 0.5, -0.7429), (1.352, 0.5, -1.029), (1.352, -0.5, -1.029), (1.352, -0.5, -0.7429), (-0.6096, -9.313e-10, -1.06), (-0.6381, 0.6381, -0.8713), (0.03138, 0.6381, -1.068), (0.7525, 0.9336, -0.878), (0.7449, 0.0, -1.148), (0.7525, -0.9336, -0.878), (0.03138, -0.6381, -1.068), (-0.6381, -0.6381, -0.8713), (-0.6667, -0.6667, -0.4036), (-0.6667, -0.6667, 0.0), (-0.6381, -0.6381, 0.3873), (-0.6381, 0.6381, 0.3873), (-0.6667, 0.6667, 2.328e-09), (-0.6667, 0.6667, -0.4036), (0.6381, 0.6381, 0.3873), (0.6667, 0.6667, 2.328e-09), (0.6825, 0.6767, -0.4007), (0.6381, -0.6381, 0.3873), (0.6667, -0.6667, 0.0), (0.6825, -0.6767, -0.4007), (0.0158, -0.9336, -0.6278), (0.0, -0.9167, -0.2), (0.0, -0.9167, 0.2), (-1.863e-09, -0.6096, 0.5219), (1.024, -3.725e-09, -0.5515), (0.9167, 0.0, -0.2), (0.9167, 2.375e-08, 0.2), (0.6096, -1.863e-09, 0.5219), (0.0158, 0.9336, -0.6278), (0.0, 0.9167, -0.2), (-2.375e-08, 0.9167, 0.2), (1.863e-09, 0.6096, 0.5219), (-0.9167, 0.0, -0.6286), (-0.9167, 0.0, -0.2), (-0.9167, 0.0, 0.2), (-0.6096, 6.519e-09, 0.5219), (1.378, 0.6096, -0.8859), (1.378, -1.211e-08, -1.06), (1.378, -0.6096, -0.8859), (1.378, 0.0, -0.7116), (1.202, 0.6481, -0.6956), (1.188, 0.6381, -1.068), (1.188, -0.6381, -1.068), (1.202, -0.6481, -0.6956), (-6.519e-09, 8.382e-09, 0.5679), (0.02058, 3.725e-09, -1.137), (0.01709, -0.9138, -0.8758), (0.003543, -0.9192, -0.4034), (0.0, -0.9167, -2.328e-09), (5.588e-09, -0.8781, 0.3895), (1.192, 0.8806, -0.8842), (0.9303, 0.0, -0.3952), (0.9167, -1.688e-09, -8.731e-10), (0.8781, 5.588e-09, 0.3895), (0.01709, 0.9138, -0.8758), (0.003543, 0.9192, -0.4034), (1.688e-09, 0.9167, -8.731e-10), (-5.588e-09, 0.8781, 0.3895), (-0.8781, -7.451e-09, -0.8744), (-0.9167, 0.0, -0.4036), (-0.9167, 0.0, 0.0), (-0.8781, 1.024e-08, 0.3895), (1.432, -9.313e-09, -0.8859), (1.192, -0.8806, -0.8842), (1.19, 3.725e-09, -1.137), (1.222, 1.49e-08, -0.6261)], [], [(12, 55, 68, 51), (55, 8, 59, 68), (68, 59, 7, 47), (51, 68, 47, 16), (1, 26, 69, 24), (26, 3, 28, 69), (69, 28, 2, 30), (24, 69, 30, 0), (2, 29, 70, 30), (29, 19, 44, 70), (70, 44, 4, 31), (30, 70, 31, 0), (19, 43, 71, 44), (43, 18, 45, 71), (71, 45, 5, 32), (44, 71, 32, 4), (18, 42, 72, 45), (42, 17, 46, 72), (72, 46, 6, 33), (45, 72, 33, 5), (17, 41, 73, 46), (41, 16, 47, 73), (73, 47, 7, 34), (46, 73, 34, 6), (3, 27, 74, 65), (27, 15, 64, 74), (74, 64, 20, 60), (65, 74, 60, 21), (15, 40, 75, 48), (40, 14, 49, 75), (75, 49, 18, 43), (48, 75, 43, 19), (14, 39, 76, 49), (39, 13, 50, 76), (76, 50, 17, 42), (49, 76, 42, 18), (13, 38, 77, 50), (38, 12, 51, 77), (77, 51, 16, 41), (50, 77, 41, 17), (1, 25, 78, 26), (25, 11, 52, 78), (78, 52, 15, 27), (26, 78, 27, 3), (11, 37, 79, 52), (37, 10, 53, 79), (79, 53, 14, 40), (52, 79, 40, 15), (10, 36, 80, 53), (36, 9, 54, 80), (80, 54, 13, 39), (53, 80, 39, 14), (9, 35, 81, 54), (35, 8, 55, 81), (81, 55, 12, 38), (54, 81, 38, 13), (0, 31, 82, 24), (31, 4, 56, 82), (82, 56, 11, 25), (24, 82, 25, 1), (4, 32, 83, 56), (32, 5, 57, 83), (83, 57, 10, 37), (56, 83, 37, 11), (5, 33, 84, 57), (33, 6, 58, 84), (84, 58, 9, 36), (57, 84, 36, 10), (6, 34, 85, 58), (34, 7, 59, 85), (85, 59, 8, 35), (58, 85, 35, 9), (21, 60, 86, 61), (60, 20, 63, 86), (86, 63, 23, 62), (61, 86, 62, 22), (19, 29, 87, 67), (29, 2, 66, 87), (87, 66, 22, 62), (67, 87, 62, 23), (2, 28, 88, 66), (28, 3, 65, 88), (88, 65, 21, 61), (66, 88, 61, 22), (15, 48, 89, 64), (48, 19, 67, 89), (89, 67, 23, 63), (64, 89, 63, 20)])
me_cube_004.polygons.foreach_set('use_smooth', [True] * 88)
_uv = me_cube_004.uv_layers.new(name='UVMap')
_uv.uv.foreach_set('vector', [0.6208, 0.3097, 0.5139, 0.2943, 0.5581, 0.1742, 0.6789, 0.2192, 0.5139, 0.2943, 0.4238, 0.2354, 0.4388, 0.1287, 0.5581, 0.1742, 0.5581, 0.1742, 0.4388, 0.1287, 0.4975, 0.03809, 0.6038, 0.0537, 0.6789, 0.2192, 0.5581, 0.1742, 0.6038, 0.0537, 0.6945, 0.1123, 0.1027, 0.3989, 0.07235, 0.288, 0.2075, 0.2864, 0.2083, 0.4188, 0.07235, 0.288, 0.06263, 0.1379, 0.2037, 0.1338, 0.2075, 0.2864, 0.2075, 0.2864, 0.2037, 0.1338, 0.3396, 0.129, 0.3375, 0.2795, 0.2083, 0.4188, 0.2075, 0.2864, 0.3375, 0.2795, 0.3104, 0.3923, 0.3396, 0.129, 0.3879, 0.1247, 0.3879, 0.2798, 0.3375, 0.2795, 0.0, 0.4745, 0.05494, 0.4747, 0.05278, 0.6194, 0.0005571, 0.6209, 0.0005571, 0.6209, 0.05278, 0.6194, 0.0536, 0.7739, 0.002523, 0.7708, 0.3375, 0.2795, 0.3879, 0.2798, 0.3342, 0.4197, 0.3104, 0.3923, 0.05494, 0.4747, 0.1016, 0.507, 0.1002, 0.6226, 0.05278, 0.6194, 0.1016, 0.507, 0.144, 0.5106, 0.1431, 0.6232, 0.1002, 0.6226, 0.1002, 0.6226, 0.1431, 0.6232, 0.144, 0.7733, 0.1011, 0.7736, 0.05278, 0.6194, 0.1002, 0.6226, 0.1011, 0.7736, 0.0536, 0.7739, 0.144, 0.5106, 0.1862, 0.5103, 0.1852, 0.6229, 0.1431, 0.6232, 0.1862, 0.5103, 0.2283, 0.5101, 0.2274, 0.6226, 0.1852, 0.6229, 0.1852, 0.6229, 0.2274, 0.6226, 0.2283, 0.7728, 0.1862, 0.7731, 0.1431, 0.6232, 0.1852, 0.6229, 0.1862, 0.7731, 0.144, 0.7733, 0.2283, 0.5101, 0.268, 0.5176, 0.2675, 0.6253, 0.2274, 0.6226, 0.7337, 0.09474, 0.6945, 0.1123, 0.6038, 0.0537, 0.6256, 2.229e-05, 0.6256, 2.229e-05, 0.6038, 0.0537, 0.4975, 0.03809, 0.4823, 0.0, 0.2274, 0.6226, 0.2675, 0.6253, 0.268, 0.7691, 0.2283, 0.7728, 0.06263, 0.1379, 0.0, 0.1371, 0.008724, 0.04405, 0.06574, 0.04426, 0.3879, 0.6258, 0.4469, 0.647, 0.4345, 0.7324, 0.3882, 0.7178, 0.3882, 0.7178, 0.4345, 0.7324, 0.4291, 0.7721, 0.396, 0.7718, 0.06574, 0.04426, 0.008724, 0.04405, 0.06403, 0.003205, 0.09208, 0.008584, 0.6609, 0.6134, 0.7098, 0.6353, 0.706, 0.765, 0.6712, 0.7618, 0.7098, 0.6353, 0.7523, 0.6372, 0.7472, 0.7648, 0.706, 0.765, 0.706, 0.765, 0.7472, 0.7648, 0.7523, 0.913, 0.7098, 0.9152, 0.6712, 0.7618, 0.706, 0.765, 0.7098, 0.9152, 0.6609, 0.9278, 0.7523, 0.6372, 0.7943, 0.6364, 0.7892, 0.764, 0.7472, 0.7648, 0.7943, 0.6364, 0.8363, 0.6356, 0.8312, 0.7632, 0.7892, 0.764, 0.7892, 0.764, 0.8312, 0.7632, 0.8363, 0.9114, 0.7943, 0.9122, 0.7472, 0.7648, 0.7892, 0.764, 0.7943, 0.9122, 0.7523, 0.913, 0.8363, 0.6356, 0.8762, 0.6419, 0.8718, 0.7641, 0.8312, 0.7632, 0.6396, 0.3466, 0.6208, 0.3097, 0.6789, 0.2192, 0.7339, 0.2385, 0.7339, 0.2385, 0.6789, 0.2192, 0.6945, 0.1123, 0.7337, 0.09474, 0.8312, 0.7632, 0.8718, 0.7641, 0.8762, 0.9059, 0.8363, 0.9114, 0.1027, 0.3989, 0.0691, 0.4282, 0.008246, 0.2919, 0.07235, 0.288, 0.3981, 0.3635, 0.448, 0.3539, 0.4402, 0.4751, 0.389, 0.4787, 0.389, 0.4787, 0.4402, 0.4751, 0.4469, 0.647, 0.3879, 0.6258, 0.07235, 0.288, 0.008246, 0.2919, 0.0, 0.1371, 0.06263, 0.1379, 0.448, 0.3539, 0.495, 0.3519, 0.4875, 0.4715, 0.4402, 0.4751, 0.495, 0.3519, 0.5375, 0.3501, 0.53, 0.4692, 0.4875, 0.4715, 0.4875, 0.4715, 0.53, 0.4692, 0.5375, 0.6189, 0.4953, 0.6232, 0.4402, 0.4751, 0.4875, 0.4715, 0.4953, 0.6232, 0.4469, 0.647, 0.5375, 0.3501, 0.5792, 0.3484, 0.5718, 0.4674, 0.53, 0.4692, 0.5792, 0.3484, 0.621, 0.3466, 0.6135, 0.4657, 0.5718, 0.4674, 0.5718, 0.4674, 0.6135, 0.4657, 0.621, 0.6154, 0.5792, 0.6172, 0.53, 0.4692, 0.5718, 0.4674, 0.5792, 0.6172, 0.5375, 0.6189, 0.621, 0.3466, 0.6609, 0.3525, 0.6542, 0.4664, 0.6135, 0.4657, 0.3882, 0.2519, 0.4238, 0.2354, 0.5139, 0.2943, 0.4962, 0.3466, 0.4962, 0.3466, 0.5139, 0.2943, 0.6208, 0.3097, 0.6396, 0.3466, 0.6135, 0.4657, 0.6542, 0.4664, 0.6609, 0.6097, 0.621, 0.6154, 0.3104, 0.3923, 0.3342, 0.4197, 0.2032, 0.4745, 0.2083, 0.4188, 0.9165, 0.3479, 0.9242, 0.3991, 0.8111, 0.3984, 0.8083, 0.3466, 0.8083, 0.3466, 0.8111, 0.3984, 0.6609, 0.3984, 0.6645, 0.3473, 0.2083, 0.4188, 0.2032, 0.4745, 0.0691, 0.4282, 0.1027, 0.3989, 0.9242, 0.3991, 0.9242, 0.4466, 0.8111, 0.4459, 0.8111, 0.3984, 0.9242, 0.4466, 0.9242, 0.4895, 0.8111, 0.4888, 0.8111, 0.4459, 0.8111, 0.4459, 0.8111, 0.4888, 0.6609, 0.4888, 0.6609, 0.4459, 0.8111, 0.3984, 0.8111, 0.4459, 0.6609, 0.4459, 0.6609, 0.3984, 0.9242, 0.4895, 0.9242, 0.5317, 0.8111, 0.531, 0.8111, 0.4888, 0.9242, 0.5317, 0.9242, 0.5739, 0.8111, 0.5732, 0.8111, 0.531, 0.8111, 0.531, 0.8111, 0.5732, 0.6609, 0.5732, 0.6609, 0.531, 0.8111, 0.4888, 0.8111, 0.531, 0.6609, 0.531, 0.6609, 0.4888, 0.9242, 0.5739, 0.9165, 0.6134, 0.8083, 0.6132, 0.8111, 0.5732, 0.4823, 0.0, 0.4975, 0.03809, 0.4388, 0.1287, 0.3879, 0.1081, 0.3879, 0.1081, 0.4388, 0.1287, 0.4238, 0.2354, 0.3882, 0.2519, 0.8111, 0.5732, 0.8083, 0.6132, 0.6645, 0.6127, 0.6609, 0.5732, 0.2848, 0.4973, 0.3154, 0.4745, 0.3082, 0.5982, 0.2727, 0.5994, 0.3154, 0.4745, 0.3448, 0.4991, 0.3458, 0.6016, 0.3082, 0.5982, 0.3082, 0.5982, 0.3458, 0.6016, 0.3346, 0.7057, 0.3031, 0.7264, 0.2727, 0.5994, 0.3082, 0.5982, 0.3031, 0.7264, 0.2746, 0.7039, 0.991, 0.9335, 1.0, 0.973, 0.9077, 0.959, 0.9094, 0.9081, 0.3879, 0.1247, 0.3396, 0.129, 0.3309, 0.0358, 0.3746, 0.03237, 0.304, 0.7902, 0.268, 0.7391, 0.2746, 0.7039, 0.3031, 0.7264, 0.3458, 0.7429, 0.304, 0.7902, 0.3031, 0.7264, 0.3346, 0.7057, 0.3396, 0.129, 0.2037, 0.1338, 0.2008, 0.03983, 0.3309, 0.0358, 0.2037, 0.1338, 0.06263, 0.1379, 0.06574, 0.04426, 0.2008, 0.03983, 0.2008, 0.03983, 0.06574, 0.04426, 0.09208, 0.008584, 0.1969, 0.0, 0.3309, 0.0358, 0.2008, 0.03983, 0.1969, 0.0, 0.2998, 0.001951, 1.0, 0.6134, 0.9527, 0.7714, 0.91, 0.7708, 0.9171, 0.6352, 0.9527, 0.7714, 0.991, 0.9335, 0.9094, 0.9081, 0.91, 0.7708, 0.91, 0.7708, 0.9094, 0.9081, 0.8782, 0.8764, 0.8762, 0.7707, 0.9171, 0.6352, 0.91, 0.7708, 0.8762, 0.7707, 0.8841, 0.6659])
me_cube_004.update()
me_cube_005 = bpy.data.meshes.new('Cube.005')
me_cube_005.from_pydata([(-0.5, 5.441, -1.029), (-0.5, 4.441, -1.029), (0.7449, 5.608, -1.076), (0.7449, 4.275, -1.076), (-0.6667, 5.608, -0.6286), (-0.6667, 5.608, -0.2), (-0.6667, 5.608, 0.2), (-0.5, 5.441, 0.5), (-0.5, 4.441, 0.5), (-0.6667, 4.275, 0.2), (-0.6667, 4.275, -0.2), (-0.6667, 4.275, -0.6286), (0.5, 4.441, 0.5), (0.6667, 4.275, 0.2), (0.6667, 4.275, -0.2), (0.8163, 4.181, -0.6206), (0.5, 5.441, 0.5), (0.6667, 5.608, 0.2), (0.6667, 5.608, -0.2), (0.8163, 5.701, -0.6206), (1.352, 4.441, -0.7429), (1.352, 4.441, -1.029), (1.352, 5.441, -1.029), (1.352, 5.441, -0.7429), (-0.6096, 4.941, -1.06), (-0.6381, 4.303, -0.8713), (0.03138, 4.303, -1.068), (0.7525, 4.008, -0.878), (0.7449, 4.941, -1.148), (0.7525, 5.875, -0.878), (0.03138, 5.579, -1.068), (-0.6381, 5.579, -0.8713), (-0.6667, 5.608, -0.4036), (-0.6667, 5.608, 0.0), (-0.6381, 5.579, 0.3873), (-0.6381, 4.303, 0.3873), (-0.6667, 4.275, 2.328e-09), (-0.6667, 4.275, -0.4036), (0.6381, 4.303, 0.3873), (0.6667, 4.275, 2.328e-09), (0.6825, 4.265, -0.4007), (0.6381, 5.579, 0.3873), (0.6667, 5.608, 0.0), (0.6825, 5.618, -0.4007), (0.0158, 5.875, -0.6278), (0.0, 5.858, -0.2), (0.0, 5.858, 0.2), (-1.863e-09, 5.551, 0.5219), (1.024, 4.941, -0.5515), (0.9167, 4.941, -0.2), (0.9167, 4.941, 0.2), (0.6096, 4.941, 0.5219), (0.0158, 4.008, -0.6278), (0.0, 4.025, -0.2), (-2.375e-08, 4.025, 0.2), (1.863e-09, 4.332, 0.5219), (-0.9167, 4.941, -0.6286), (-0.9167, 4.941, -0.2), (-0.9167, 4.941, 0.2), (-0.6096, 4.941, 0.5219), (1.378, 4.332, -0.8859), (1.378, 4.941, -1.06), (1.378, 5.551, -0.8859), (1.378, 4.941, -0.7116), (1.202, 4.293, -0.6956), (1.188, 4.303, -1.068), (1.188, 5.579, -1.068), (1.202, 5.589, -0.6956), (-6.519e-09, 4.941, 0.5679), (0.02058, 4.941, -1.137), (0.01709, 5.855, -0.8758), (0.003543, 5.86, -0.4034), (0.0, 5.858, -2.328e-09), (5.588e-09, 5.819, 0.3895), (1.192, 4.061, -0.8842), (0.9303, 4.941, -0.3952), (0.9167, 4.941, -8.731e-10), (0.8781, 4.941, 0.3895), (0.01709, 4.028, -0.8758), (0.003543, 4.022, -0.4034), (1.688e-09, 4.025, -8.731e-10), (-5.588e-09, 4.063, 0.3895), (-0.8781, 4.941, -0.8744), (-0.9167, 4.941, -0.4036), (-0.9167, 4.941, 0.0), (-0.8781, 4.941, 0.3895), (1.432, 4.941, -0.8859), (1.192, 5.822, -0.8842), (1.19, 4.941, -1.137), (1.222, 4.941, -0.6261)], [], [(12, 51, 68, 55), (55, 68, 59, 8), (68, 47, 7, 59), (51, 16, 47, 68), (1, 24, 69, 26), (26, 69, 28, 3), (69, 30, 2, 28), (24, 0, 30, 69), (2, 30, 70, 29), (29, 70, 44, 19), (70, 31, 4, 44), (30, 0, 31, 70), (19, 44, 71, 43), (43, 71, 45, 18), (71, 32, 5, 45), (44, 4, 32, 71), (18, 45, 72, 42), (42, 72, 46, 17), (72, 33, 6, 46), (45, 5, 33, 72), (17, 46, 73, 41), (41, 73, 47, 16), (73, 34, 7, 47), (46, 6, 34, 73), (3, 65, 74, 27), (27, 74, 64, 15), (74, 60, 20, 64), (65, 21, 60, 74), (15, 48, 75, 40), (40, 75, 49, 14), (75, 43, 18, 49), (48, 19, 43, 75), (14, 49, 76, 39), (39, 76, 50, 13), (76, 42, 17, 50), (49, 18, 42, 76), (13, 50, 77, 38), (38, 77, 51, 12), (77, 41, 16, 51), (50, 17, 41, 77), (1, 26, 78, 25), (25, 78, 52, 11), (78, 27, 15, 52), (26, 3, 27, 78), (11, 52, 79, 37), (37, 79, 53, 10), (79, 40, 14, 53), (52, 15, 40, 79), (10, 53, 80, 36), (36, 80, 54, 9), (80, 39, 13, 54), (53, 14, 39, 80), (9, 54, 81, 35), (35, 81, 55, 8), (81, 38, 12, 55), (54, 13, 38, 81), (0, 24, 82, 31), (31, 82, 56, 4), (82, 25, 11, 56), (24, 1, 25, 82), (4, 56, 83, 32), (32, 83, 57, 5), (83, 37, 10, 57), (56, 11, 37, 83), (5, 57, 84, 33), (33, 84, 58, 6), (84, 36, 9, 58), (57, 10, 36, 84), (6, 58, 85, 34), (34, 85, 59, 7), (85, 35, 8, 59), (58, 9, 35, 85), (21, 61, 86, 60), (60, 86, 63, 20), (86, 62, 23, 63), (61, 22, 62, 86), (19, 67, 87, 29), (29, 87, 66, 2), (87, 62, 22, 66), (67, 23, 62, 87), (2, 66, 88, 28), (28, 88, 65, 3), (88, 61, 21, 65), (66, 22, 61, 88), (15, 64, 89, 48), (48, 89, 67, 19), (89, 63, 23, 67), (64, 20, 63, 89)])
me_cube_005.polygons.foreach_set('use_smooth', [True] * 88)
_uv = me_cube_005.uv_layers.new(name='UVMap')
_uv.uv.foreach_set('vector', [0.6945, 0.1123, 0.6789, 0.2193, 0.5581, 0.1742, 0.6038, 0.0537, 0.6038, 0.0537, 0.5581, 0.1742, 0.4388, 0.1287, 0.4975, 0.03809, 0.5581, 0.1742, 0.5139, 0.2943, 0.4238, 0.2354, 0.4388, 0.1287, 0.6789, 0.2193, 0.6208, 0.3097, 0.5139, 0.2943, 0.5581, 0.1742, 0.3104, 0.3923, 0.2083, 0.4188, 0.2075, 0.2864, 0.3375, 0.2795, 0.3375, 0.2795, 0.2075, 0.2864, 0.2037, 0.1338, 0.3396, 0.129, 0.2075, 0.2864, 0.07235, 0.288, 0.06263, 0.1379, 0.2037, 0.1338, 0.2083, 0.4188, 0.1027, 0.3989, 0.07235, 0.288, 0.2075, 0.2864, 0.06263, 0.1379, 0.07235, 0.288, 0.008246, 0.2919, 0.0, 0.1371, 0.3879, 0.6258, 0.389, 0.4787, 0.4402, 0.4751, 0.4469, 0.647, 0.389, 0.4787, 0.3981, 0.3635, 0.448, 0.3539, 0.4402, 0.4751, 0.07235, 0.288, 0.1027, 0.3989, 0.0691, 0.4282, 0.008246, 0.2919, 0.4469, 0.647, 0.4402, 0.4751, 0.4875, 0.4715, 0.4953, 0.6232, 0.4953, 0.6232, 0.4875, 0.4715, 0.53, 0.4692, 0.5375, 0.6189, 0.4875, 0.4715, 0.495, 0.3519, 0.5375, 0.3501, 0.53, 0.4692, 0.4402, 0.4751, 0.448, 0.3539, 0.495, 0.3519, 0.4875, 0.4715, 0.5375, 0.6189, 0.53, 0.4692, 0.5718, 0.4674, 0.5792, 0.6172, 0.5792, 0.6172, 0.5718, 0.4674, 0.6135, 0.4657, 0.621, 0.6154, 0.5718, 0.4674, 0.5792, 0.3484, 0.621, 0.3466, 0.6135, 0.4657, 0.53, 0.4692, 0.5375, 0.3501, 0.5792, 0.3484, 0.5718, 0.4674, 0.621, 0.6154, 0.6135, 0.4657, 0.6542, 0.4664, 0.6609, 0.6098, 0.6396, 0.3466, 0.4962, 0.3466, 0.5139, 0.2943, 0.6208, 0.3097, 0.4962, 0.3466, 0.3882, 0.2519, 0.4238, 0.2354, 0.5139, 0.2943, 0.6135, 0.4657, 0.621, 0.3466, 0.6609, 0.3525, 0.6542, 0.4664, 0.3396, 0.129, 0.3309, 0.0358, 0.3746, 0.03237, 0.3879, 0.1247, 1.0, 0.973, 0.9077, 0.959, 0.9094, 0.9081, 0.991, 0.9335, 0.304, 0.7902, 0.3031, 0.7264, 0.3346, 0.7057, 0.3458, 0.7429, 0.268, 0.7391, 0.2746, 0.7039, 0.3031, 0.7264, 0.304, 0.7902, 0.8762, 0.6134, 0.8659, 0.7794, 0.8312, 0.7762, 0.8273, 0.626, 0.8273, 0.626, 0.8312, 0.7762, 0.7899, 0.7764, 0.7848, 0.6282, 0.8312, 0.7762, 0.8273, 0.906, 0.7848, 0.904, 0.7899, 0.7764, 0.8659, 0.7794, 0.8762, 0.9278, 0.8273, 0.906, 0.8312, 0.7762, 0.7848, 0.6282, 0.7899, 0.7764, 0.7479, 0.7772, 0.7428, 0.629, 0.7428, 0.629, 0.7479, 0.7772, 0.7059, 0.778, 0.7009, 0.6298, 0.7479, 0.7772, 0.7428, 0.9048, 0.7009, 0.9056, 0.7059, 0.778, 0.7899, 0.7764, 0.7848, 0.904, 0.7428, 0.9048, 0.7479, 0.7772, 0.7009, 0.6298, 0.7059, 0.778, 0.6654, 0.7772, 0.6609, 0.6353, 0.7337, 0.09474, 0.7339, 0.2385, 0.6789, 0.2193, 0.6945, 0.1123, 0.7339, 0.2385, 0.6396, 0.3466, 0.6208, 0.3097, 0.6789, 0.2193, 0.7059, 0.778, 0.7009, 0.9056, 0.6609, 0.8993, 0.6654, 0.7772, 0.3104, 0.3923, 0.3375, 0.2795, 0.3879, 0.2798, 0.3342, 0.4197, 0.002523, 0.7708, 0.0005571, 0.6209, 0.05278, 0.6194, 0.0536, 0.7739, 0.0005571, 0.6209, 0.0, 0.4745, 0.05494, 0.4747, 0.05278, 0.6194, 0.3375, 0.2795, 0.3396, 0.129, 0.3879, 0.1247, 0.3879, 0.2798, 0.0536, 0.7739, 0.05278, 0.6194, 0.1002, 0.6226, 0.1011, 0.7736, 0.1011, 0.7736, 0.1002, 0.6226, 0.1431, 0.6232, 0.144, 0.7733, 0.1002, 0.6226, 0.1016, 0.507, 0.144, 0.5106, 0.1431, 0.6232, 0.05278, 0.6194, 0.05494, 0.4747, 0.1016, 0.507, 0.1002, 0.6226, 0.144, 0.7733, 0.1431, 0.6232, 0.1852, 0.6229, 0.1862, 0.7731, 0.1862, 0.7731, 0.1852, 0.6229, 0.2274, 0.6226, 0.2283, 0.7728, 0.1852, 0.6229, 0.1862, 0.5103, 0.2283, 0.5101, 0.2274, 0.6226, 0.1431, 0.6232, 0.144, 0.5106, 0.1862, 0.5103, 0.1852, 0.6229, 0.2283, 0.7728, 0.2274, 0.6226, 0.2675, 0.6253, 0.268, 0.7691, 0.4823, 0.0, 0.6256, 2.217e-05, 0.6038, 0.0537, 0.4975, 0.03809, 0.6256, 2.217e-05, 0.7337, 0.09474, 0.6945, 0.1123, 0.6038, 0.0537, 0.2274, 0.6226, 0.2283, 0.5101, 0.268, 0.5176, 0.2675, 0.6253, 0.1027, 0.3989, 0.2083, 0.4188, 0.2032, 0.4745, 0.0691, 0.4282, 0.9207, 0.6128, 0.7769, 0.6134, 0.7741, 0.5616, 0.9242, 0.5616, 0.7769, 0.6134, 0.6687, 0.6121, 0.6609, 0.5609, 0.7741, 0.5616, 0.2083, 0.4188, 0.3104, 0.3923, 0.3342, 0.4197, 0.2032, 0.4745, 0.9242, 0.5616, 0.7741, 0.5616, 0.7741, 0.5142, 0.9242, 0.5142, 0.9242, 0.5142, 0.7741, 0.5142, 0.7741, 0.4712, 0.9242, 0.4712, 0.7741, 0.5142, 0.6609, 0.5135, 0.6609, 0.4705, 0.7741, 0.4712, 0.7741, 0.5616, 0.6609, 0.5609, 0.6609, 0.5135, 0.7741, 0.5142, 0.9242, 0.4712, 0.7741, 0.4712, 0.7741, 0.429, 0.9242, 0.429, 0.9242, 0.429, 0.7741, 0.429, 0.7741, 0.3869, 0.9242, 0.3869, 0.7741, 0.429, 0.6609, 0.4283, 0.6609, 0.3862, 0.7741, 0.3869, 0.7741, 0.4712, 0.6609, 0.4705, 0.6609, 0.4283, 0.7741, 0.429, 0.9242, 0.3869, 0.7741, 0.3869, 0.7769, 0.3468, 0.9207, 0.3473, 0.3882, 0.2519, 0.3879, 0.1081, 0.4388, 0.1287, 0.4238, 0.2354, 0.3879, 0.1081, 0.4823, 0.0, 0.4975, 0.03809, 0.4388, 0.1287, 0.7741, 0.3869, 0.6609, 0.3862, 0.6687, 0.3466, 0.7769, 0.3468, 0.2746, 0.7039, 0.2727, 0.5994, 0.3082, 0.5982, 0.3031, 0.7264, 0.3031, 0.7264, 0.3082, 0.5982, 0.3458, 0.6016, 0.3346, 0.7057, 0.3082, 0.5982, 0.3154, 0.4745, 0.3448, 0.4991, 0.3458, 0.6016, 0.2727, 0.5994, 0.2848, 0.4973, 0.3154, 0.4745, 0.3082, 0.5982, 0.4469, 0.647, 0.4345, 0.7324, 0.3882, 0.7178, 0.3879, 0.6258, 0.0, 0.1371, 0.008724, 0.04405, 0.06574, 0.04426, 0.06263, 0.1379, 0.008724, 0.04405, 0.06403, 0.003205, 0.09208, 0.008584, 0.06574, 0.04426, 0.4345, 0.7324, 0.4291, 0.7721, 0.396, 0.7718, 0.3882, 0.7178, 0.06263, 0.1379, 0.06574, 0.04426, 0.2008, 0.03983, 0.2037, 0.1338, 0.2037, 0.1338, 0.2008, 0.03983, 0.3309, 0.0358, 0.3396, 0.129, 0.2008, 0.03983, 0.1969, 0.0, 0.2998, 0.001951, 0.3309, 0.0358, 0.06574, 0.04426, 0.09208, 0.008584, 0.1969, 0.0, 0.2008, 0.03983, 0.991, 0.9335, 0.9094, 0.9081, 0.91, 0.7708, 0.9527, 0.7714, 0.9527, 0.7714, 0.91, 0.7708, 0.9171, 0.6352, 1.0, 0.6134, 0.91, 0.7708, 0.8762, 0.7707, 0.8841, 0.6659, 0.9171, 0.6352, 0.9094, 0.9081, 0.8782, 0.8764, 0.8762, 0.7707, 0.91, 0.7708])
me_cube_005.update()
me_cube_006 = bpy.data.meshes.new('Cube.006')
me_cube_006.from_pydata([(-0.5, -0.75, -0.5), (-0.5, -0.75, 0.5), (-0.5, 0.75, -0.5), (-0.5, 0.75, 0.5), (0.5, -0.75, -0.5), (0.5, -0.75, 0.5), (0.5, 0.75, -0.5), (0.5, 0.75, 0.5), (-0.6667, 4.657e-10, -0.6667), (-0.6667, 4.657e-10, 0.6667), (0.6667, -1.863e-09, -0.6667), (0.6667, -1.863e-09, 0.6667), (-0.6381, -0.4684, -0.6381), (-0.6096, -0.8048, -2.794e-09), (-0.6381, 0.4684, 0.6381), (-0.6096, 0.8048, -2.794e-09), (1.583e-08, 0.8048, -0.6096), (-5.588e-09, 0.8048, 0.6096), (0.6096, 0.8048, -2.794e-09), (0.6381, 0.4684, -0.6381), (0.6381, -0.4684, 0.6381), (0.6096, -0.8048, -2.794e-09), (-1.583e-08, -0.8048, -0.6096), (-9.313e-10, -0.8048, 0.6096), (-0.6381, 0.4684, -0.6381), (-0.6381, -0.4684, 0.6381), (0.6381, -0.4684, -0.6381), (0.6381, 0.4684, 0.6381), (0.0, -9.313e-10, 0.9167), (0.0, -1.863e-09, -0.9167), (0.9167, -1.863e-09, 0.0), (-0.9167, 9.313e-10, 0.0), (-0.8781, 0.4738, 1.863e-09), (9.313e-09, 0.9198, 4.657e-09), (0.8781, -0.4738, 1.863e-09), (-9.313e-09, -0.9198, 4.657e-09), (8.382e-09, -0.4738, -0.8781), (-1.211e-08, -0.4738, 0.8781), (3.725e-09, 0.4738, 0.8781), (0.0, 0.4738, -0.8781), (0.8781, 0.4738, 0.0), (-0.8781, -0.4738, -3.725e-09)], [], [(8, 31, 32, 24), (31, 9, 14, 32), (32, 14, 3, 15), (24, 32, 15, 2), (2, 15, 33, 16), (15, 3, 17, 33), (33, 17, 7, 18), (16, 33, 18, 6), (10, 30, 34, 26), (30, 11, 20, 34), (34, 20, 5, 21), (26, 34, 21, 4), (4, 21, 35, 22), (21, 5, 23, 35), (35, 23, 1, 13), (22, 35, 13, 0), (8, 29, 36, 12), (29, 10, 26, 36), (36, 26, 4, 22), (12, 36, 22, 0), (11, 28, 37, 20), (28, 9, 25, 37), (37, 25, 1, 23), (20, 37, 23, 5), (7, 17, 38, 27), (17, 3, 14, 38), (38, 14, 9, 28), (27, 38, 28, 11), (2, 16, 39, 24), (16, 6, 19, 39), (39, 19, 10, 29), (24, 39, 29, 8), (6, 18, 40, 19), (18, 7, 27, 40), (40, 27, 11, 30), (19, 40, 30, 10), (0, 13, 41, 12), (13, 1, 25, 41), (41, 25, 9, 31), (12, 41, 31, 8)])
me_cube_006.polygons.foreach_set('use_smooth', [True] * 40)
_uv = me_cube_006.uv_layers.new(name='UVMap')
_uv.uv.foreach_set('vector', [0.5602, 0.0, 0.532, 0.1214, 0.4279, 0.1183, 0.4562, 0.002268, 0.532, 0.1214, 0.5227, 0.2832, 0.4203, 0.2734, 0.4279, 0.1183, 0.4279, 0.1183, 0.4203, 0.2734, 0.3667, 0.2515, 0.3644, 0.1357, 0.7536, 0.02227, 0.9072, 0.0, 0.8942, 0.05971, 0.7776, 0.05971, 0.7776, 0.05971, 0.8942, 0.05971, 0.8644, 0.1953, 0.7289, 0.1656, 0.8942, 0.05971, 1.0, 0.1084, 1.0, 0.225, 0.8644, 0.1953, 0.8644, 0.1953, 1.0, 0.225, 0.9513, 0.3308, 0.8347, 0.3308, 0.7289, 0.1656, 0.8644, 0.1953, 0.8347, 0.3308, 0.7289, 0.2821, 0.1583, 0.105, 0.1675, 0.2668, 0.06349, 0.2698, 0.05586, 0.1148, 0.1675, 0.2668, 0.1958, 0.3882, 0.09179, 0.3859, 0.06349, 0.2698, 0.6627, 0.3882, 0.8163, 0.4105, 0.7924, 0.4479, 0.6758, 0.4479, 0.05586, 0.1148, 0.06349, 0.2698, 0.0, 0.2525, 0.002295, 0.1367, 0.57, 0.4966, 0.6758, 0.4479, 0.7055, 0.5835, 0.57, 0.6132, 0.6758, 0.4479, 0.7924, 0.4479, 0.8411, 0.5537, 0.7055, 0.5835, 0.7055, 0.5835, 0.8411, 0.5537, 0.8411, 0.6703, 0.7352, 0.719, 0.57, 0.6132, 0.7055, 0.5835, 0.7352, 0.719, 0.6187, 0.719, 0.285, 0.5552, 0.4471, 0.5545, 0.4444, 0.6618, 0.2892, 0.6614, 0.4471, 0.5545, 0.57, 0.5753, 0.562, 0.6805, 0.4444, 0.6618, 0.4444, 0.6618, 0.562, 0.6805, 0.5218, 0.7472, 0.4236, 0.7472, 0.2892, 0.6614, 0.4444, 0.6618, 0.4236, 0.7472, 0.3081, 0.7322, 0.285, 0.5552, 0.1229, 0.5545, 0.1263, 0.4505, 0.2815, 0.4524, 0.1229, 0.5545, 0.0, 0.5753, 0.008665, 0.4716, 0.1263, 0.4505, 0.6476, 0.3882, 0.6289, 0.2856, 0.7007, 0.2711, 0.7289, 0.3355, 0.2815, 0.4524, 0.1263, 0.4505, 0.1475, 0.3882, 0.2629, 0.3976, 0.2619, 0.7322, 0.1464, 0.7472, 0.1256, 0.6618, 0.2808, 0.6614, 0.1464, 0.7472, 0.04816, 0.7472, 0.008012, 0.6805, 0.1256, 0.6618, 0.1256, 0.6618, 0.008012, 0.6805, 0.0, 0.5753, 0.1229, 0.5545, 0.2808, 0.6614, 0.1256, 0.6618, 0.1229, 0.5545, 0.285, 0.5552, 0.307, 0.3976, 0.4225, 0.3882, 0.4437, 0.4505, 0.2885, 0.4524, 0.3644, 0.05272, 0.3363, 0.1171, 0.2644, 0.1026, 0.2832, 0.0, 0.4437, 0.4505, 0.5613, 0.4716, 0.57, 0.5753, 0.4471, 0.5545, 0.2885, 0.4524, 0.4437, 0.4505, 0.4471, 0.5545, 0.285, 0.5552, 0.3363, 0.1171, 0.3584, 0.2315, 0.2745, 0.2575, 0.2644, 0.1026, 0.3584, 0.2315, 0.3644, 0.3295, 0.3004, 0.3737, 0.2745, 0.2575, 0.2745, 0.2575, 0.3004, 0.3737, 0.1958, 0.3882, 0.1675, 0.2668, 0.2644, 0.1026, 0.2745, 0.2575, 0.1675, 0.2668, 0.1583, 0.105, 0.7289, 0.05865, 0.7229, 0.1567, 0.6389, 0.1307, 0.6648, 0.01448, 0.7229, 0.1567, 0.7007, 0.2711, 0.6289, 0.2856, 0.6389, 0.1307, 0.6389, 0.1307, 0.6289, 0.2856, 0.5227, 0.2832, 0.532, 0.1214, 0.6648, 0.01448, 0.6389, 0.1307, 0.532, 0.1214, 0.5602, 0.0])
me_cube_006.update()
me_cube_007 = bpy.data.meshes.new('Cube.007')
me_cube_007.from_pydata([(-0.5792, -1.28, 0.8229), (-0.5792, -1.382, 0.9247), (-0.6444, -0.7223, 1.488), (-0.6444, -0.8562, 1.621), (-0.1607, -1.28, 0.8229), (-0.1607, -1.382, 0.9247), (-0.09548, -0.7223, 1.488), (-0.09548, -0.8562, 1.621), (-0.6706, -1.006, 1.16), (-0.6706, -1.153, 1.306), (-0.06919, -1.006, 1.16), (-0.06919, -1.153, 1.306), (-0.6397, -1.175, 0.9469), (-0.625, -1.349, 0.8465), (-0.695, -0.9813, 1.517), (-0.7112, -0.767, 1.577), (-0.3699, -0.6837, 1.494), (-0.3699, -0.8502, 1.66), (-0.02865, -0.767, 1.577), (-0.04485, -0.8226, 1.358), (-0.1002, -1.306, 1.078), (-0.1148, -1.349, 0.8465), (-0.3699, -1.286, 0.7844), (-0.3699, -1.411, 0.9085), (-0.695, -0.8226, 1.358), (-0.6397, -1.306, 1.078), (-0.1002, -1.175, 0.9469), (-0.04485, -0.9813, 1.517), (-0.3699, -1.18, 1.334), (-0.3699, -0.9784, 1.132), (0.04358, -1.079, 1.233), (-0.7834, -1.079, 1.233), (-0.8187, -0.8998, 1.44), (-0.3699, -0.7202, 1.624), (0.001283, -1.242, 1.01), (-0.3699, -1.385, 0.7891), (-0.3699, -1.152, 0.9195), (-0.3699, -1.333, 1.1), (-0.3699, -1.009, 1.549), (-0.3699, -0.7902, 1.331), (0.07886, -0.8998, 1.44), (-0.7411, -1.242, 1.01)], [], [(8, 31, 32, 24), (31, 9, 14, 32), (32, 14, 3, 15), (24, 32, 15, 2), (2, 15, 33, 16), (15, 3, 17, 33), (33, 17, 7, 18), (16, 33, 18, 6), (10, 30, 34, 26), (30, 11, 20, 34), (34, 20, 5, 21), (26, 34, 21, 4), (4, 21, 35, 22), (21, 5, 23, 35), (35, 23, 1, 13), (22, 35, 13, 0), (8, 29, 36, 12), (29, 10, 26, 36), (36, 26, 4, 22), (12, 36, 22, 0), (11, 28, 37, 20), (28, 9, 25, 37), (37, 25, 1, 23), (20, 37, 23, 5), (7, 17, 38, 27), (17, 3, 14, 38), (38, 14, 9, 28), (27, 38, 28, 11), (2, 16, 39, 24), (16, 6, 19, 39), (39, 19, 10, 29), (24, 39, 29, 8), (6, 18, 40, 19), (18, 7, 27, 40), (40, 27, 11, 30), (19, 40, 30, 10), (0, 13, 41, 12), (13, 1, 25, 41), (41, 25, 9, 31), (12, 41, 31, 8)])
me_cube_007.polygons.foreach_set('use_smooth', [True] * 40)
_uv = me_cube_007.uv_layers.new(name='UVMap')
_uv.uv.foreach_set('vector', [0.3468, 0.2168, 0.3989, 0.2248, 0.4153, 0.3509, 0.358, 0.3407, 0.4403, 0.1959, 0.4917, 0.2092, 0.4717, 0.333, 0.4153, 0.3199, 0.4153, 0.3199, 0.4717, 0.333, 0.4901, 0.4066, 0.4589, 0.4099, 0.358, 0.3407, 0.4153, 0.3509, 0.3655, 0.4381, 0.3346, 0.4164, 0.8302, 0.03453, 0.871, 0.0, 0.883, 0.157, 0.8295, 0.1618, 0.871, 0.0, 0.9174, 0.02743, 0.938, 0.153, 0.883, 0.157, 0.883, 0.157, 0.938, 0.153, 0.938, 0.2805, 0.8965, 0.3147, 0.8295, 0.1618, 0.883, 0.157, 0.8965, 0.3147, 0.8508, 0.2876, 0.0685, 0.2168, 0.01632, 0.2248, 0.03589, 0.09697, 0.08283, 0.09122, 0.822, 0.2225, 0.7693, 0.2285, 0.7638, 0.1006, 0.8114, 0.09372, 0.9552, 0.7471, 1.0, 0.7741, 0.9888, 0.8483, 0.9541, 0.848, 0.9153, 0.7867, 0.9552, 0.7471, 0.9541, 0.848, 0.9231, 0.8581, 0.9231, 0.8581, 0.9541, 0.848, 0.9582, 0.9557, 0.9199, 0.9402, 0.9541, 0.848, 0.9888, 0.8483, 1.0, 0.9282, 0.9582, 0.9557, 0.8735, 0.7471, 0.9153, 0.7746, 0.9041, 0.8544, 0.8694, 0.8548, 0.8351, 0.7626, 0.8735, 0.7471, 0.8694, 0.8548, 0.8384, 0.8446, 0.3468, 0.2168, 0.2076, 0.2138, 0.2076, 0.08703, 0.3324, 0.09122, 0.2076, 0.2138, 0.0685, 0.2168, 0.08283, 0.09122, 0.2076, 0.08703, 0.2076, 0.08703, 0.08283, 0.09122, 0.1108, 0.01618, 0.2076, 0.0, 0.3324, 0.09122, 0.2076, 0.08703, 0.2076, 0.0, 0.3044, 0.01618, 0.7693, 0.2285, 0.6302, 0.2225, 0.6392, 0.09372, 0.7638, 0.1006, 0.6302, 0.2225, 0.4917, 0.2092, 0.5148, 0.08324, 0.6392, 0.09372, 0.6392, 0.09372, 0.5148, 0.08324, 0.5482, 0.006722, 0.6457, 0.0, 0.7638, 0.1006, 0.6392, 0.09372, 0.6457, 0.0, 0.7414, 0.02019, 0.7434, 0.4243, 0.6156, 0.4319, 0.6214, 0.3488, 0.7718, 0.3539, 0.6156, 0.4319, 0.4901, 0.4066, 0.4717, 0.333, 0.6214, 0.3488, 0.6214, 0.3488, 0.4717, 0.333, 0.4917, 0.2092, 0.6302, 0.2225, 0.7718, 0.3539, 0.6214, 0.3488, 0.6302, 0.2225, 0.7693, 0.2285, 0.3346, 0.4164, 0.2076, 0.429, 0.2076, 0.3388, 0.358, 0.3407, 0.2076, 0.429, 0.08066, 0.4164, 0.05723, 0.3407, 0.2076, 0.3388, 0.2076, 0.3388, 0.05723, 0.3407, 0.0685, 0.2168, 0.2076, 0.2138, 0.358, 0.3407, 0.2076, 0.3388, 0.2076, 0.2138, 0.3468, 0.2168, 0.08066, 0.4164, 0.04974, 0.4381, 0.0, 0.3509, 0.05723, 0.3407, 0.7739, 0.4319, 0.7434, 0.4243, 0.7718, 0.3539, 0.8295, 0.3488, 0.8295, 0.3488, 0.7718, 0.3539, 0.7693, 0.2285, 0.822, 0.2225, 0.05723, 0.3407, 0.0, 0.3509, 0.01632, 0.2248, 0.0685, 0.2168, 0.8384, 0.8446, 0.8694, 0.8548, 0.8705, 0.9557, 0.8305, 0.916, 0.8694, 0.8548, 0.9041, 0.8544, 0.9153, 0.9287, 0.8705, 0.9557, 0.4687, 0.06982, 0.5148, 0.08324, 0.4917, 0.2092, 0.4403, 0.1959, 0.3324, 0.09122, 0.3794, 0.09697, 0.3989, 0.2248, 0.3468, 0.2168])
me_cube_007.update()
arm_armature = bpy.data.armatures.new('Armature')  # bones are not reproduced

# ---- objects
ob_body = bpy.data.objects.new('Body', me_cube_001)
ob_head = bpy.data.objects.new('Head', me_sphere)
ob_pauldronl = bpy.data.objects.new('pauldronL', me_cube_002)
ob_handr = bpy.data.objects.new('handR', me_cube_003)
ob_legr = bpy.data.objects.new('legR', me_cube_004)
ob_legl = bpy.data.objects.new('legL', me_cube_005)
ob_handl = bpy.data.objects.new('handL', me_cube_006)
ob_armature = bpy.data.objects.new('Armature', arm_armature)
ob_pauldronr = bpy.data.objects.new('pauldronR', me_cube_007)

# ---- transforms, parenting, visibility, modifiers, constraints
ob_body.parent = ob_armature
ob_body.matrix_parent_inverse = Matrix(((0.9884, 5.198e-08, -0.1521, 0.6037), (0.1521, 0.0, 0.9884, -1.5), (5.137e-08, -1.0, -7.904e-09, 3.138e-08), (-0.0, 0.0, 0.0, 1.0)))
ob_body.location = (0.0, 0.0, 0.0)
ob_head.parent = ob_armature
ob_head.matrix_parent_inverse = Matrix(((1.0, -7.105e-15, 4.06e-16, 0.3686), (-1.49e-08, 1.776e-15, 1.0, -4.523), (-7.105e-15, -1.0, -2.885e-30, -2.619e-15), (0.0, -0.0, -0.0, 1.0)))
ob_head.location = (-0.1752, 0.0, 2.752)
ob_head.rotation_euler = (1.571, -0.0, 0.0)
ob_head.scale = (1.182, 1.182, 1.182)
_m = ob_head.modifiers.new('Auto Smooth', 'NODES')
_m.node_group = ng_auto_smooth
_gi = [s.identifier for s in ng_auto_smooth.interface.items_tree if s.item_type == 'SOCKET' and s.in_out == 'INPUT']
_m[_gi[1]] = 0.5236  # Angle
ob_pauldronl.parent = ob_armature
ob_pauldronl.matrix_parent_inverse = Matrix(((0.05893, -0.7946, -0.6043, 1.445), (-0.0254, 0.6039, -0.7966, -0.8084), (0.9979, 0.0623, 0.01541, 0.2949), (-0.0, 0.0, -0.0, 1.0)))
ob_pauldronl.location = (-0.1024, 0.0, 0.0)
ob_handr.parent = ob_armature
ob_handr.location = (-0.4171, 1.777, -0.2558)
ob_handr.rotation_euler = (-1.313, -0.0118, -0.05351)
ob_handr.scale = (0.4624, 0.6491, 0.213)
_vg = ob_handr.vertex_groups.new(name='Bone')
_vg = ob_handr.vertex_groups.new(name='Bone.001')
_vg = ob_handr.vertex_groups.new(name='Bone.002')
_vg = ob_handr.vertex_groups.new(name='Bone.003')
_vg = ob_handr.vertex_groups.new(name='Bone.004')
_vg = ob_handr.vertex_groups.new(name='Bone.005')
_vg = ob_handr.vertex_groups.new(name='Bone.006')
for _i, _w in zip([0, 1, 4, 5, 12, 13, 21, 22, 23, 25, 35, 37, 41], [0.08057, 0.1501, 0.07616, 0.1316, 0.002229, 0.1223, 0.09518, 0.1242, 0.4792, 0.04083, 0.8678, 0.04293, 0.01685]): _vg.add([_i], _w, 'REPLACE')
_vg = ob_handr.vertex_groups.new(name='Bone.007')
for _i, _w in zip([0, 1, 2, 3, 4, 5, 6, 7, 8, 9, 10, 11, 12, 13, 14, 15, 18, 19, 20, 21, 22, 23, 24, 25, 26, 27, 28, 29, 30, 31, 32, 34, 35, 36, 37, 38, 39, 40, 41], [0.9025, 0.8349, 0.07461, 0.07235, 0.9132, 0.8575, 0.07416, 0.06332, 0.8169, 0.8215, 0.8309, 0.8387, 0.9311, 0.8616, 0.1895, 0.07237, 0.06722, 0.1936, 0.9449, 0.8944, 0.8732, 0.5195, 0.2008, 0.9138, 0.9437, 0.1858, 0.9267, 0.8897, 0.8215, 0.8058, 0.2191, 0.9385, 0.1315, 0.9682, 0.9441, 0.0727, 0.1187, 0.2141, 0.9174]): _vg.add([_i], _w, 'REPLACE')
_vg = ob_handr.vertex_groups.new(name='Bone.008')
for _i, _w in zip([2, 3, 6, 7, 8, 9, 10, 11, 12, 14, 15, 16, 17, 18, 19, 20, 24, 25, 26, 27, 28, 29, 30, 31, 32, 33, 34, 38, 39, 40, 41], [0.9248, 0.927, 0.9255, 0.9363, 0.1769, 0.1697, 0.1647, 0.1568, 0.03561, 0.8087, 0.927, 0.9767, 0.9906, 0.9324, 0.8054, 0.01434, 0.7976, 0.0316, 0.01935, 0.8132, 0.06996, 0.1079, 0.1737, 0.1862, 0.7789, 0.9959, 0.03035, 0.927, 0.8809, 0.7847, 0.04832]): _vg.add([_i], _w, 'REPLACE')
_vg = ob_handr.vertex_groups.new(name='Bone.009')
_vg = ob_handr.vertex_groups.new(name='Bone.011')
_m = ob_handr.modifiers.new('Armature', 'ARMATURE')
_m.object = ob_armature
ob_legr.parent = ob_armature
ob_legr.matrix_parent_inverse = Matrix(((4.371e-08, 1.0, 0.0, 0.6529), (-0.0, 0.0, -1.0, -2.331), (-1.0, 4.371e-08, 0.0, -0.6143), (-0.0, -0.0, -0.0, 1.0)))
ob_legr.location = (-0.5429, -0.6407, -1.566)
ob_legr.scale = (0.3327, 0.2593, 0.7808)
ob_legl.parent = ob_armature
ob_legl.matrix_parent_inverse = Matrix(((4.371e-08, 1.0, 0.0, -0.6206), (-0.0, 0.0, -1.0, -2.331), (-1.0, 4.371e-08, 0.0, -0.6143), (-0.0, -0.0, -0.0, 1.0)))
ob_legl.location = (-0.5429, -0.6407, -1.566)
ob_legl.scale = (0.3327, 0.2593, 0.7808)
ob_handl.parent = ob_armature
ob_handl.location = (-0.4171, 1.777, -0.2558)
ob_handl.rotation_euler = (-1.313, -0.0118, -0.05351)
ob_handl.scale = (0.4624, 0.6491, 0.213)
_vg = ob_handl.vertex_groups.new(name='Bone')
_vg = ob_handl.vertex_groups.new(name='Bone.001')
_vg = ob_handl.vertex_groups.new(name='Bone.002')
_vg = ob_handl.vertex_groups.new(name='Bone.003')
for _i, _w in zip([0, 1, 4, 5, 12, 13, 20, 21, 22, 23, 25, 35, 37, 41], [0.1359, 0.21, 0.06874, 0.1323, 0.04479, 0.2731, 0.0011, 0.09252, 0.08618, 0.4704, 0.06749, 0.8143, 0.0594, 0.0608]): _vg.add([_i], _w, 'REPLACE')
_vg = ob_handl.vertex_groups.new(name='Bone.004')
for _i, _w in zip([0, 1, 2, 3, 4, 5, 6, 7, 8, 9, 10, 11, 12, 13, 14, 15, 18, 19, 20, 21, 22, 23, 24, 25, 26, 27, 28, 29, 30, 31, 32, 34, 35, 36, 37, 38, 39, 40, 41], [0.8488, 0.7753, 0.07019, 0.07392, 0.9212, 0.8561, 0.06934, 0.06501, 0.8154, 0.8112, 0.8382, 0.8357, 0.9114, 0.7135, 0.1924, 0.07047, 0.06568, 0.1865, 0.941, 0.8969, 0.9123, 0.5275, 0.1954, 0.8902, 0.9482, 0.1877, 0.9024, 0.9108, 0.8237, 0.7989, 0.2176, 0.9392, 0.1847, 0.9782, 0.9268, 0.09512, 0.09643, 0.2115, 0.8901]): _vg.add([_i], _w, 'REPLACE')
_vg = ob_handl.vertex_groups.new(name='Bone.005')
for _i, _w in zip([2, 3, 6, 7, 8, 9, 10, 11, 12, 14, 15, 16, 17, 18, 19, 20, 24, 25, 26, 27, 28, 29, 30, 31, 32, 33, 34, 38, 39, 40, 41], [0.9289, 0.925, 0.9303, 0.9346, 0.174, 0.1749, 0.1579, 0.1591, 0.03246, 0.8045, 0.9285, 0.9847, 0.9847, 0.934, 0.8126, 0.01697, 0.8021, 0.03472, 0.01504, 0.8111, 0.09181, 0.08731, 0.1715, 0.1873, 0.779, 0.9957, 0.02936, 0.9042, 0.9032, 0.7873, 0.04821]): _vg.add([_i], _w, 'REPLACE')
_vg = ob_handl.vertex_groups.new(name='Bone.006')
_vg = ob_handl.vertex_groups.new(name='Bone.007')
_vg = ob_handl.vertex_groups.new(name='Bone.008')
_vg = ob_handl.vertex_groups.new(name='Bone.009')
_vg = ob_handl.vertex_groups.new(name='Bone.011')
_m = ob_handl.modifiers.new('Armature', 'ARMATURE')
_m.object = ob_armature
ob_armature.location = (0.0, 0.0, 0.0)
ob_armature.show_in_front = True
ob_pauldronr.parent = ob_armature
ob_pauldronr.matrix_parent_inverse = Matrix(((0.0973, -0.7946, 0.5993, -1.403), (-0.0254, -0.6039, -0.7966, -0.8309), (0.9949, 0.0623, -0.07895, 0.515), (-0.0, 0.0, 0.0, 1.0)))
ob_pauldronr.location = (-0.1024, 0.0, 0.0)

# ---- collection membership
col_collection.objects.link(ob_body)
col_collection.objects.link(ob_head)
col_collection.objects.link(ob_pauldronl)
col_collection.objects.link(ob_handr)
col_collection.objects.link(ob_legr)
col_collection.objects.link(ob_legl)
col_collection.objects.link(ob_handl)
col_collection.objects.link(ob_armature)
col_collection.objects.link(ob_pauldronr)

# ---- scene / render settings (as saved in the file)
scene.frame_start = 1; scene.frame_end = 250; scene.frame_set(1)
scene.render.engine = 'BLENDER_EEVEE_NEXT'
scene.cycles.sampling_pattern = 'TABULATED_SOBOL'
scene.cycles.use_light_tree = False
scene.view_settings.view_transform = 'Filmic'
bpy.context.view_layer.update()

# ---- added for rendering (the .blend has no active camera and no usable light): camera, sun
cam_auto = bpy.data.cameras.new('AutoCamera')
cam_auto.lens = 50.0
cam_auto.sensor_width = 36.0
cam_auto.clip_end = 1000.0
ob_auto_camera = bpy.data.objects.new('AutoCamera', cam_auto)
scene.collection.objects.link(ob_auto_camera)
ob_auto_camera.location = (8.40686, -10.7873, 10.135)
ob_auto_camera.rotation_euler = (1.09748, -7.21219e-08, 0.694738)
scene.camera = ob_auto_camera
light_auto_sun = bpy.data.lights.new('AutoSun', 'SUN')
light_auto_sun.energy = 3.0
light_auto_sun.angle = 0.0523599
ob_auto_sun = bpy.data.objects.new('AutoSun', light_auto_sun)
scene.collection.objects.link(ob_auto_sun)
ob_auto_sun.rotation_euler = (0.872665, 0.174533, 0.523599)
bpy.context.view_layer.update()
